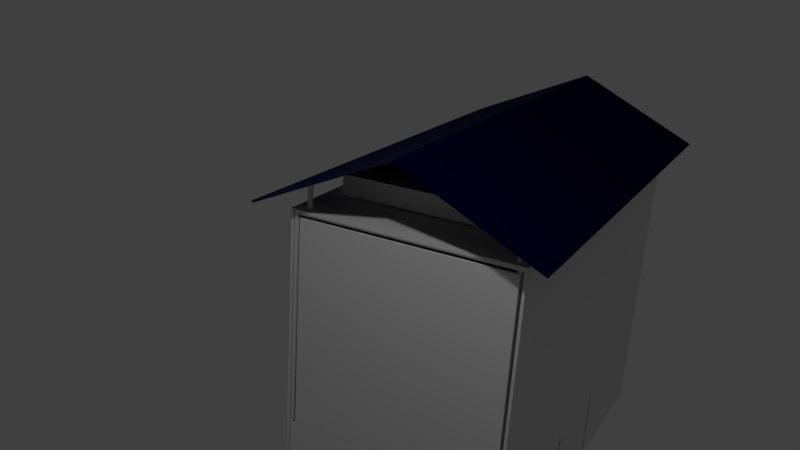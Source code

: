# Source: home.blend  (saved by Blender 2.79.0; exported with 4.5.12 LTS)
import bpy
from mathutils import Matrix  # noqa: F401  (used for matrix-valued properties, if any)

bpy.ops.wm.read_factory_settings(use_empty=True)
scene = bpy.context.scene
scene.name = 'Scene'

# ---- collections
col_collection_1 = bpy.data.collections.new('Collection 1'); scene.collection.children.link(col_collection_1)

# ---- materials (node trees are filled in below, after node groups)
mat_material = bpy.data.materials.new('Material')
mat_material.alpha_threshold = 0.0
mat_material.use_transparent_shadow = False
mat_material.roughness = 0.5
mat_material.line_color = (0.0, 0.0, 0.0, 1.0)
mat_solar_panel = bpy.data.materials.new('Solar Panel')
mat_solar_panel.alpha_threshold = 0.0
mat_solar_panel.use_transparent_shadow = False
mat_solar_panel.diffuse_color = (0.001505, 0.000693, 0.03106, 1.0)
mat_solar_panel.roughness = 0.5
mat_material_001 = bpy.data.materials.new('Material.001')
mat_material_001.alpha_threshold = 0.0
mat_material_001.use_transparent_shadow = False
mat_material_001.diffuse_color = (0.01536, 0.01719, 0.05497, 1.0)
mat_material_001.roughness = 0.5

# ---- material node trees

# ---- world
world_world = bpy.data.worlds.new('World'); scene.world = world_world
world_world.color = (0.05088, 0.05088, 0.05088)
world_world.use_sun_shadow = False
world_world.sun_shadow_jitter_overblur = 0.0
world_world.cycles.sampling_method = 'MANUAL'

# ---- cameras
cam_camera = bpy.data.cameras.new('Camera')
cam_camera.clip_end = 100.0
cam_camera.lens = 35.0
cam_camera.sensor_width = 32.0
cam_camera.sensor_height = 18.0
cam_camera.ortho_scale = 7.314
cam_camera.dof.focus_distance = 0.0
cam_camera.dof.aperture_fstop = 128.0

# ---- lights
light_point = bpy.data.lights.new('Point', 'POINT')
light_point.transmission_factor = 0.0
light_point.energy = 100.0
light_point.shadow_buffer_clip_start = 0.5
light_point.shadow_soft_size = 0.1
light_point.shadow_maximum_resolution = 0.006
light_point.use_absolute_resolution = True
light_lamp = bpy.data.lights.new('Lamp', 'POINT')
light_lamp.transmission_factor = 0.0
light_lamp.cutoff_distance = 30.0
light_lamp.energy = 100.0
light_lamp.shadow_buffer_clip_start = 1.001
light_lamp.shadow_soft_size = 0.1
light_lamp.shadow_maximum_resolution = 0.006
light_lamp.use_absolute_resolution = True

# ---- meshes
me_cube_006 = bpy.data.meshes.new('Cube.006')
me_cube_006.from_pydata([(-1.0, -1.0, -1.0), (-1.0, -1.0, 1.0), (-1.0, 1.0, -1.0), (-1.0, 1.0, 1.0), (1.0, -1.0, -1.0), (1.0, -1.0, 1.0), (1.0, 1.0, -1.0), (1.0, 1.0, 1.0)], [], [(0, 1, 3, 2), (2, 3, 7, 6), (6, 7, 5, 4), (4, 5, 1, 0), (2, 6, 4, 0), (7, 3, 1, 5)])
me_cube_006.use_remesh_preserve_volume = False
me_cube_006.use_remesh_preserve_attributes = False
me_cube_006.use_mirror_vertex_groups = False
me_cube_006.update()
me_cube_005 = bpy.data.meshes.new('Cube.005')
me_cube_005.from_pydata([(-1.0, -1.0, -1.0), (-1.0, -1.0, 1.0), (-1.0, 1.0, -1.0), (-1.0, 1.0, 1.0), (1.0, -1.0, -1.0), (1.0, -1.0, 1.0), (1.0, 1.0, -1.0), (1.0, 1.0, 1.0)], [], [(0, 1, 3, 2), (2, 3, 7, 6), (6, 7, 5, 4), (4, 5, 1, 0), (2, 6, 4, 0), (7, 3, 1, 5)])
me_cube_005.use_remesh_preserve_volume = False
me_cube_005.use_remesh_preserve_attributes = False
me_cube_005.use_mirror_vertex_groups = False
me_cube_005.update()
me_cube_001 = bpy.data.meshes.new('Cube.001')
me_cube_001.from_pydata([(-1.0, -1.0, -1.0), (-1.0, -1.0, 1.0), (-1.0, 1.0, -1.0), (-1.0, 1.0, 1.0), (1.0, -1.0, -1.0), (1.0, -1.0, 1.0), (1.0, 1.0, -1.0), (1.0, 1.0, 1.0)], [], [(0, 1, 3, 2), (2, 3, 7, 6), (6, 7, 5, 4), (4, 5, 1, 0), (2, 6, 4, 0), (7, 3, 1, 5)])
me_cube_001.use_remesh_preserve_volume = False
me_cube_001.use_remesh_preserve_attributes = False
me_cube_001.use_mirror_vertex_groups = False
me_cube_001.update()
me_plane_005 = bpy.data.meshes.new('Plane.005')
me_plane_005.from_pydata([(-1.0, -1.0, 0.0), (1.0, -1.0, 0.0), (-1.0, 1.0, 0.0), (1.0, 1.0, 0.0), (-1.0, 1.0, 0.02709), (-1.0, -1.0, 0.02709), (1.0, -1.0, 0.02709), (1.0, 1.0, 0.02709)], [], [(0, 2, 3, 1), (5, 6, 7, 4), (2, 0, 5, 4), (3, 2, 4, 7), (0, 1, 6, 5), (1, 3, 7, 6)])
me_plane_005.use_remesh_preserve_volume = False
me_plane_005.use_remesh_preserve_attributes = False
me_plane_005.use_mirror_vertex_groups = False
me_plane_005.update()
me_plane_004 = bpy.data.meshes.new('Plane.004')
me_plane_004.from_pydata([(-1.0, -1.0, 0.0), (1.0, -1.0, 0.0), (-1.0, 1.0, 0.0), (1.0, 1.0, 0.0), (-1.0, 1.0, -0.0129), (-1.0, -1.0, -0.0129), (1.0, -1.0, -0.0129), (1.0, 1.0, -0.0129)], [], [(0, 2, 3, 1), (5, 6, 7, 4), (1, 3, 7, 6), (2, 0, 5, 4), (3, 2, 4, 7), (0, 1, 6, 5)])
me_plane_004.use_remesh_preserve_volume = False
me_plane_004.use_remesh_preserve_attributes = False
me_plane_004.use_mirror_vertex_groups = False
me_plane_004.update()
me_plane_002 = bpy.data.meshes.new('Plane.002')
me_plane_002.from_pydata([(-1.0, -1.0, 0.0), (1.0, -1.0, 0.0), (-1.0, 1.0, 0.0), (1.0, 1.0, 0.0), (-1.0, 1.0, 0.02566), (-1.0, -1.0, 0.02566), (1.0, -1.0, 0.02566), (1.0, 1.0, 0.02566), (1.0, 0.9658, 0.02566), (-1.0, 0.9451, 0.02566), (1.0, 0.9658, 1.896), (1.0, 1.0, 1.896), (-1.0, 1.0, 1.896), (-1.0, 0.9451, 1.896), (-0.9802, -1.0, 0.02566), (-0.9818, -1.0, 0.0), (-1.0, -1.034, 0.0), (-1.0, -1.034, 0.02566), (-0.9802, -1.034, 0.02566), (-0.9818, -1.034, 0.0)], [], [(0, 2, 3, 1, 15), (5, 14, 6, 8, 9), (1, 3, 7, 8, 6), (2, 0, 5, 9, 4), (3, 2, 4, 7), (15, 14, 18, 19), (7, 4, 12, 11), (13, 10, 11, 12), (9, 8, 10, 13), (8, 7, 11, 10), (4, 9, 13, 12), (14, 15, 1, 6), (16, 19, 18, 17), (14, 5, 17, 18), (5, 0, 16, 17), (0, 15, 19, 16)])
me_plane_002.use_remesh_preserve_volume = False
me_plane_002.use_remesh_preserve_attributes = False
me_plane_002.use_mirror_vertex_groups = False
me_plane_002.update()
me_cube = bpy.data.meshes.new('Cube')
me_cube.from_pydata([(-0.947, 0.8809, 1.029), (-0.9492, 0.8814, 1.029), (-0.9513, 0.8827, 1.029), (-0.9533, 0.8847, 1.029), (-0.955, 0.8876, 1.029), (-0.9564, 0.891, 1.029), (-0.9574, 0.8949, 1.029), (-0.9581, 0.8991, 1.029), (-0.9583, 0.9035, 1.029), (-0.9581, 0.9079, 1.029), (-0.9574, 0.9122, 1.029), (-0.9564, 0.9161, 1.029), (-0.955, 0.9195, 1.029), (-0.9533, 0.9223, 1.029), (-0.9513, 0.9244, 1.029), (-0.9492, 0.9257, 1.029), (-0.947, 0.9261, 1.029), (-0.9448, 0.9257, 1.029), (-0.9426, 0.9244, 1.029), (-0.9407, 0.9223, 1.029), (-0.939, 0.9195, 1.029), (-0.9376, 0.9161, 1.029), (-0.9365, 0.9122, 1.029), (-0.9359, 0.9079, 1.029), (-0.9357, 0.9035, 1.029), (-0.9359, 0.8991, 1.029), (-0.9365, 0.8949, 1.029), (-0.9376, 0.891, 1.029), (-0.939, 0.8876, 1.029), (-0.9407, 0.8847, 1.029), (-0.9426, 0.8827, 1.029), (-0.9448, 0.8814, 1.029), (-0.947, 0.8809, 1.15), (-0.9492, 0.8814, 1.15), (-0.9513, 0.8827, 1.15), (-0.9533, 0.8847, 1.15), (-0.955, 0.8876, 1.15), (-0.9564, 0.891, 1.15), (-0.9574, 0.8949, 1.15), (-0.9581, 0.8991, 1.15), (-0.9583, 0.9035, 1.15), (-0.9581, 0.9079, 1.15), (-0.9574, 0.9122, 1.15), (-0.9564, 0.9161, 1.15), (-0.955, 0.9195, 1.15), (-0.9533, 0.9223, 1.15), (-0.9513, 0.9244, 1.15), (-0.9492, 0.9257, 1.15), (-0.947, 0.9261, 1.15), (-0.9448, 0.9257, 1.15), (-0.9426, 0.9244, 1.15), (-0.9407, 0.9223, 1.15), (-0.939, 0.9195, 1.15), (-0.9376, 0.9161, 1.15), (-0.9365, 0.9122, 1.15), (-0.9359, 0.9079, 1.15), (-0.9357, 0.9035, 1.15), (-0.9359, 0.8991, 1.15), (-0.9365, 0.8949, 1.15), (-0.9376, 0.891, 1.15), (-0.939, 0.8876, 1.15), (-0.9407, 0.8847, 1.15), (-0.9426, 0.8827, 1.15), (-0.9448, 0.8814, 1.15), (-0.9625, -0.9398, 1.029), (-0.9647, -0.9394, 1.029), (-0.9669, -0.9381, 1.029), (-0.9688, -0.936, 1.029), (-0.9705, -0.9332, 1.029), (-0.9719, -0.9298, 1.029), (-0.973, -0.9259, 1.029), (-0.9736, -0.9216, 1.029), (-0.9738, -0.9172, 1.029), (-0.9736, -0.9128, 1.029), (-0.973, -0.9086, 1.029), (-0.9719, -0.9046, 1.029), (-0.9705, -0.9012, 1.029), (-0.9688, -0.8984, 1.029), (-0.9669, -0.8963, 1.029), (-0.9647, -0.895, 1.029), (-0.9625, -0.8946, 1.029), (-0.9603, -0.895, 1.029), (-0.9582, -0.8963, 1.029), (-0.9563, -0.8984, 1.029), (-0.9545, -0.9012, 1.029), (-0.9531, -0.9046, 1.029), (-0.9521, -0.9086, 1.029), (-0.9515, -0.9128, 1.029), (-0.9512, -0.9172, 1.029), (-0.9515, -0.9216, 1.029), (-0.9521, -0.9259, 1.029), (-0.9531, -0.9298, 1.029), (-0.9545, -0.9332, 1.029), (-0.9563, -0.936, 1.029), (-0.9582, -0.9381, 1.029), (-0.9603, -0.9394, 1.029), (-0.9625, -0.9398, 1.15), (-0.9647, -0.9394, 1.15), (-0.9669, -0.9381, 1.15), (-0.9688, -0.936, 1.15), (-0.9705, -0.9332, 1.15), (-0.9719, -0.9298, 1.15), (-0.973, -0.9259, 1.15), (-0.9736, -0.9216, 1.15), (-0.9738, -0.9172, 1.15), (-0.9736, -0.9128, 1.15), (-0.973, -0.9086, 1.15), (-0.9719, -0.9046, 1.15), (-0.9705, -0.9012, 1.15), (-0.9688, -0.8984, 1.15), (-0.9669, -0.8963, 1.15), (-0.9647, -0.895, 1.15), (-0.9625, -0.8946, 1.15), (-0.9603, -0.895, 1.15), (-0.9582, -0.8963, 1.15), (-0.9563, -0.8984, 1.15), (-0.9545, -0.9012, 1.15), (-0.9531, -0.9046, 1.15), (-0.9521, -0.9086, 1.15), (-0.9515, -0.9128, 1.15), (-0.9512, -0.9172, 1.15), (-0.9515, -0.9216, 1.15), (-0.9521, -0.9259, 1.15), (-0.9531, -0.9298, 1.15), (-0.9545, -0.9332, 1.15), (-0.9563, -0.936, 1.15), (-0.9582, -0.9381, 1.15), (-0.9603, -0.9394, 1.15), (0.9522, 0.879, 1.029), (0.95, 0.8794, 1.029), (0.9478, 0.8807, 1.029), (0.9459, 0.8828, 1.029), (0.9442, 0.8856, 1.029), (0.9428, 0.889, 1.029), (0.9417, 0.8929, 1.029), (0.9411, 0.8972, 1.029), (0.9409, 0.9016, 1.029), (0.9411, 0.906, 1.029), (0.9417, 0.9102, 1.029), (0.9428, 0.9141, 1.029), (0.9442, 0.9176, 1.029), (0.9459, 0.9204, 1.029), (0.9478, 0.9225, 1.029), (0.95, 0.9237, 1.029), (0.9522, 0.9242, 1.029), (0.9544, 0.9237, 1.029), (0.9565, 0.9225, 1.029), (0.9584, 0.9204, 1.029), (0.9602, 0.9176, 1.029), (0.9616, 0.9141, 1.029), (0.9626, 0.9102, 1.029), (0.9632, 0.906, 1.029), (0.9635, 0.9016, 1.029), (0.9632, 0.8972, 1.029), (0.9626, 0.8929, 1.029), (0.9616, 0.889, 1.029), (0.9602, 0.8856, 1.029), (0.9584, 0.8828, 1.029), (0.9565, 0.8807, 1.029), (0.9544, 0.8794, 1.029), (0.9522, 0.879, 1.15), (0.95, 0.8794, 1.15), (0.9478, 0.8807, 1.15), (0.9459, 0.8828, 1.15), (0.9442, 0.8856, 1.15), (0.9428, 0.889, 1.15), (0.9417, 0.8929, 1.15), (0.9411, 0.8972, 1.15), (0.9409, 0.9016, 1.15), (0.9411, 0.906, 1.15), (0.9417, 0.9102, 1.15), (0.9428, 0.9141, 1.15), (0.9442, 0.9176, 1.15), (0.9459, 0.9204, 1.15), (0.9478, 0.9225, 1.15), (0.95, 0.9237, 1.15), (0.9522, 0.9242, 1.15), (0.9544, 0.9237, 1.15), (0.9565, 0.9225, 1.15), (0.9584, 0.9204, 1.15), (0.9602, 0.9176, 1.15), (0.9616, 0.9141, 1.15), (0.9626, 0.9102, 1.15), (0.9632, 0.906, 1.15), (0.9635, 0.9016, 1.15), (0.9632, 0.8972, 1.15), (0.9626, 0.8929, 1.15), (0.9616, 0.889, 1.15), (0.9602, 0.8856, 1.15), (0.9584, 0.8828, 1.15), (0.9565, 0.8807, 1.15), (0.9544, 0.8794, 1.15), (0.9522, -0.9398, 1.029), (0.95, -0.9394, 1.029), (0.9478, -0.9381, 1.029), (0.9459, -0.936, 1.029), (0.9442, -0.9332, 1.029), (0.9428, -0.9298, 1.029), (0.9417, -0.9259, 1.029), (0.9411, -0.9216, 1.029), (0.9409, -0.9172, 1.029), (0.9411, -0.9128, 1.029), (0.9417, -0.9086, 1.029), (0.9428, -0.9046, 1.029), (0.9442, -0.9012, 1.029), (0.9459, -0.8984, 1.029), (0.9478, -0.8963, 1.029), (0.95, -0.895, 1.029), (0.9522, -0.8946, 1.029), (0.9544, -0.895, 1.029), (0.9565, -0.8963, 1.029), (0.9584, -0.8984, 1.029), (0.9602, -0.9012, 1.029), (0.9616, -0.9046, 1.029), (0.9626, -0.9086, 1.029), (0.9632, -0.9128, 1.029), (0.9635, -0.9172, 1.029), (0.9632, -0.9216, 1.029), (0.9626, -0.9259, 1.029), (0.9616, -0.9298, 1.029), (0.9602, -0.9332, 1.029), (0.9584, -0.936, 1.029), (0.9565, -0.9381, 1.029), (0.9544, -0.9394, 1.029), (0.9522, -0.9398, 1.15), (0.95, -0.9394, 1.15), (0.9478, -0.9381, 1.15), (0.9459, -0.936, 1.15), (0.9442, -0.9332, 1.15), (0.9428, -0.9298, 1.15), (0.9417, -0.9259, 1.15), (0.9411, -0.9216, 1.15), (0.9409, -0.9172, 1.15), (0.9411, -0.9128, 1.15), (0.9417, -0.9086, 1.15), (0.9428, -0.9046, 1.15), (0.9442, -0.9012, 1.15), (0.9459, -0.8984, 1.15), (0.9478, -0.8963, 1.15), (0.95, -0.895, 1.15), (0.9522, -0.8946, 1.15), (0.9544, -0.895, 1.15), (0.9565, -0.8963, 1.15), (0.9584, -0.8984, 1.15), (0.9602, -0.9012, 1.15), (0.9616, -0.9046, 1.15), (0.9626, -0.9086, 1.15), (0.9632, -0.9128, 1.15), (0.9635, -0.9172, 1.15), (0.9632, -0.9216, 1.15), (0.9626, -0.9259, 1.15), (0.9616, -0.9298, 1.15), (0.9602, -0.9332, 1.15), (0.9584, -0.936, 1.15), (0.9565, -0.9381, 1.15), (0.9544, -0.9394, 1.15), (0.3569, -0.975, -0.3167), (0.3569, -0.975, 0.9833), (0.3569, 0.975, -0.3167), (0.3569, 0.975, 0.9833), (0.0, -0.025, -0.7), (0.0, -0.025, -0.5333), (0.5, -0.025, -0.7), (0.5, -0.025, -0.5333), (-0.5063, 0.975, -0.5167), (-0.5063, 0.975, -0.35), (0.9813, 0.975, -0.5167), (0.9813, 0.975, -0.35), (-0.4875, 0.975, -0.3167), (-0.4875, 0.975, 0.9833), (0.9875, 0.975, -0.3167), (0.9875, 0.975, 0.9833), (1.0, 1.0, -1.0), (1.0, -1.0, -1.0), (-1.0, -1.0, -1.0), (-1.0, 1.0, -1.0), (1.0, 1.0, 1.0), (1.0, -1.0, 1.0), (-1.0, -1.0, 1.0), (-1.0, 1.0, 1.0), (1.0, -1.0, -0.5), (0.5, -1.0, 1.0), (0.25, 1.0, -1.0), (0.25, -2.384e-07, -1.0), (-0.25, 1.0, -1.0), (0.25, -2.384e-07, -0.5), (-0.25, 2.384e-07, -0.5), (-0.25, 0.0, -1.0), (0.9875, -1.0, 0.9833), (0.9875, -1.0, -0.3167), (-2.036e-07, -1.0, -0.3167), (-0.4875, -1.0, -0.3167), (0.5, -1.0, 0.9833), (-0.4875, -1.0, 0.9833), (0.9875, -1.0, 0.0), (0.9875, -1.0, -0.25), (0.9875, -1.0, 0.5), (0.9875, -1.0, 0.75), (0.9875, -1.0, 0.25), (0.9813, -1.0, -0.35), (0.9813, -1.0, -0.5167), (0.75, -1.0, -0.5167), (-0.25, -1.0, -0.5167), (-0.5063, -1.0, -0.5167), (-1.937e-07, -1.0, -0.35), (-0.5063, -1.0, -0.35), (0.9813, -1.0, -0.5), (0.5, -1.0, -0.5333), (0.5, -1.0, -0.7), (0.0, -1.0, -0.7), (0.0, -1.0, -0.5333), (-3.505e-05, -1.0, -0.5334), (1.293e-05, -1.0, -0.7005), (0.4995, -1.0, -0.7), (0.5002, -1.0, -0.5336), (0.9875, 0.975, 0.9833), (0.9875, 0.975, -0.3167), (0.9875, -1.0, -0.3167), (0.9875, -1.0, 0.25), (0.9875, -1.0, 0.0), (0.9875, -1.0, -0.25), (0.9875, -1.0, 0.75), (0.9875, -1.0, 0.5), (0.9875, -1.0, 0.9833), (0.9875, -0.9528, -0.3167), (0.9875, -0.9602, 0.9833), (0.9875, -0.9602, 0.9833), (0.9875, -0.9528, -0.3167), (1.0, 0.975, 0.9833), (0.7791, 0.1306, 0.9833), (0.9875, -0.2863, 0.9833), (0.9875, -0.2863, 0.9833), (0.9875, -0.2863, 0.9833), (1.0, -0.975, -0.3167), (0.9875, -0.975, -0.3167), (0.9875, 0.2863, -0.3167), (0.9875, 0.2863, -0.3167), (0.9875, 0.2863, -0.3167), (0.9875, -0.975, -0.3167), (0.9875, -0.975, -0.3167), (1.0, 0.975, -0.3167), (0.3569, -0.2863, -0.3167), (1.0, -0.975, 0.9833), (0.5062, -0.975, 0.9833), (0.9875, -0.975, 0.9833), (0.9875, -0.975, 0.9833), (0.9875, -0.975, 0.9833), (0.9875, -0.975, -0.3167), (0.3569, -0.7137, 0.9833), (0.3569, 0.975, 0.2391), (0.9875, 0.975, 0.1425), (0.9875, 0.975, 0.1425), (0.9875, 0.975, 0.1425), (0.9875, -0.975, 0.9833), (0.9875, -0.975, -0.3167), (0.9875, -0.2863, 0.9833), (0.9875, 0.975, 0.1425), (0.9875, 0.2863, -0.3167), (0.9875, -0.2863, 0.9833), (0.9875, 0.2863, -0.3167), (0.9813, 0.975, -0.4855), (-0.5063, 0.975, -0.4855), (0.9813, -1.0, -0.4855), (0.75, -1.0, -0.4855), (-0.25, -1.0, -0.4855), (-0.5063, -1.0, -0.4855), (-0.25, 1.0, -0.5), (0.25, 1.0, -0.5), (-0.25, 1.0, -1.0), (-0.25, 1.0, -0.5), (0.25, 1.0, -0.5), (0.25, 1.0, -1.0), (0.0, 1.0, -1.0), (-0.09755, 0.9808, -1.0), (-0.1913, 0.9239, -1.0), (-0.2778, 0.8315, -1.0), (-0.3536, 0.7071, -1.0), (-0.4157, 0.5556, -1.0), (-0.4619, 0.3827, -1.0), (-0.4904, 0.1951, -1.0), (-0.5, 7.55e-08, -1.0), (-0.4904, -0.1951, -1.0), (-0.4619, -0.3827, -1.0), (-0.4157, -0.5556, -1.0), (-0.3536, -0.7071, -1.0), (-0.2778, -0.8315, -1.0), (-0.1913, -0.9239, -1.0), (-0.09755, -0.9808, -1.0), (1.629e-07, -1.0, -1.0), (0.09755, -0.9808, -1.0), (0.1913, -0.9239, -1.0), (0.2778, -0.8315, -1.0), (0.3536, -0.7071, -1.0), (0.4157, -0.5556, -1.0), (0.4619, -0.3827, -1.0), (0.4904, -0.1951, -1.0), (0.5, 9.656e-07, -1.0), (0.4904, 0.1951, -1.0), (0.4619, 0.3827, -1.0), (0.4157, 0.5556, -1.0), (0.3536, 0.7071, -1.0), (0.2778, 0.8315, -1.0), (0.1913, 0.9239, -1.0), (0.09754, 0.9808, -1.0), (0.9428, -0.9046, 1.0), (0.9409, -0.9172, 1.0), (0.9635, -0.9172, 1.0), (0.9417, -0.9086, 1.0), (0.9411, -0.9128, 1.0), (0.9411, -0.9216, 1.0), (0.9632, -0.9216, 1.0), (0.9616, -0.9298, 1.0), (0.9626, -0.9259, 1.0), (0.9417, -0.9259, 1.0), (0.9602, -0.9332, 1.0), (0.9584, -0.936, 1.0), (0.9459, -0.936, 1.0), (0.9478, -0.9381, 1.0), (0.9565, -0.9381, 1.0), (0.9522, -0.9398, 1.0), (0.95, -0.9394, 1.0), (0.9544, -0.9394, 1.0), (0.9478, -0.8963, 1.0), (0.95, -0.895, 1.0), (0.9522, -0.8946, 1.0), (0.9442, -0.9332, 1.0), (0.9602, -0.9012, 1.0), (0.9616, -0.9046, 1.0), (0.9626, -0.9086, 1.0), (0.9632, -0.9128, 1.0), (0.9459, -0.8984, 1.0), (0.9442, -0.9012, 1.0), (0.9428, -0.9298, 1.0), (0.9544, -0.895, 1.0), (0.9565, -0.8963, 1.0), (0.9584, -0.8984, 1.0), (0.9428, 0.9141, 1.0), (0.9409, 0.9016, 1.0), (0.9635, 0.9016, 1.0), (0.9417, 0.9102, 1.0), (0.9411, 0.906, 1.0), (0.9411, 0.8972, 1.0), (0.9632, 0.8972, 1.0), (0.9616, 0.889, 1.0), (0.9626, 0.8929, 1.0), (0.9417, 0.8929, 1.0), (0.9602, 0.8856, 1.0), (0.9584, 0.8828, 1.0), (0.9459, 0.8828, 1.0), (0.9478, 0.8807, 1.0), (0.9565, 0.8807, 1.0), (0.9522, 0.879, 1.0), (0.95, 0.8794, 1.0), (0.9544, 0.8794, 1.0), (0.9478, 0.9225, 1.0), (0.95, 0.9237, 1.0), (0.9522, 0.9242, 1.0), (0.9442, 0.8856, 1.0), (0.9602, 0.9176, 1.0), (0.9616, 0.9141, 1.0), (0.9626, 0.9102, 1.0), (0.9632, 0.906, 1.0), (0.9459, 0.9204, 1.0), (0.9442, 0.9176, 1.0), (0.9428, 0.889, 1.0), (0.9544, 0.9237, 1.0), (0.9565, 0.9225, 1.0), (0.9584, 0.9204, 1.0), (-0.9719, -0.9046, 1.0), (-0.9738, -0.9172, 1.0), (-0.9512, -0.9172, 1.0), (-0.973, -0.9086, 1.0), (-0.9736, -0.9128, 1.0), (-0.9736, -0.9216, 1.0), (-0.9515, -0.9216, 1.0), (-0.9531, -0.9298, 1.0), (-0.9521, -0.9259, 1.0), (-0.973, -0.9259, 1.0), (-0.9545, -0.9332, 1.0), (-0.9563, -0.936, 1.0), (-0.9688, -0.936, 1.0), (-0.9669, -0.9381, 1.0), (-0.9582, -0.9381, 1.0), (-0.9625, -0.9398, 1.0), (-0.9647, -0.9394, 1.0), (-0.9603, -0.9394, 1.0), (-0.9669, -0.8963, 1.0), (-0.9647, -0.895, 1.0), (-0.9625, -0.8946, 1.0), (-0.9705, -0.9332, 1.0), (-0.9545, -0.9012, 1.0), (-0.9531, -0.9046, 1.0), (-0.9521, -0.9086, 1.0), (-0.9515, -0.9128, 1.0), (-0.9688, -0.8984, 1.0), (-0.9705, -0.9012, 1.0), (-0.9719, -0.9298, 1.0), (-0.9603, -0.895, 1.0), (-0.9582, -0.8963, 1.0), (-0.9563, -0.8984, 1.0), (-0.9564, 0.9161, 1.0), (-0.9583, 0.9035, 1.0), (-0.9357, 0.9035, 1.0), (-0.9574, 0.9122, 1.0), (-0.9581, 0.9079, 1.0), (-0.9581, 0.8991, 1.0), (-0.9359, 0.8991, 1.0), (-0.9376, 0.891, 1.0), (-0.9365, 0.8949, 1.0), (-0.9574, 0.8949, 1.0), (-0.939, 0.8876, 1.0), (-0.9407, 0.8847, 1.0), (-0.9533, 0.8847, 1.0), (-0.9513, 0.8827, 1.0), (-0.9426, 0.8827, 1.0), (-0.947, 0.8809, 1.0), (-0.9492, 0.8814, 1.0), (-0.9448, 0.8814, 1.0), (-0.9513, 0.9244, 1.0), (-0.9492, 0.9257, 1.0), (-0.947, 0.9261, 1.0), (-0.955, 0.8876, 1.0), (-0.939, 0.9195, 1.0), (-0.9376, 0.9161, 1.0), (-0.9365, 0.9122, 1.0), (-0.9359, 0.9079, 1.0), (-0.9533, 0.9223, 1.0), (-0.955, 0.9195, 1.0), (-0.9564, 0.891, 1.0), (-0.9448, 0.9257, 1.0), (-0.9426, 0.9244, 1.0), (-0.9407, 0.9223, 1.0)], [(326, 327), (315, 329), (330, 331), (271, 331), (330, 332), (327, 336), (270, 336), (335, 336), (337, 335), (334, 347), (339, 338), (339, 347), (326, 331), (325, 345), (315, 350), (259, 350), (351, 350), (316, 349), (373, 372), (374, 373), (375, 374), (376, 375), (377, 376), (378, 377), (379, 378), (380, 379), (381, 380), (382, 381), (383, 382), (384, 383), (385, 384), (386, 385), (387, 386), (388, 387), (389, 388), (390, 389), (391, 390), (392, 391), (393, 392), (394, 393), (395, 394), (396, 395), (397, 396), (398, 397), (399, 398), (400, 399), (401, 400), (402, 401), (403, 402), (372, 403), (324, 323), (324, 333)], [(0, 1, 516, 515), (1, 2, 513, 516), (2, 3, 512, 513), (3, 4, 521, 512), (4, 5, 528, 521), (5, 6, 509, 528), (6, 7, 505, 509), (7, 8, 501, 505), (8, 9, 504, 501), (9, 10, 503, 504), (10, 11, 500, 503), (11, 12, 527, 500), (12, 13, 526, 527), (13, 14, 518, 526), (14, 15, 519, 518), (15, 16, 520, 519), (16, 17, 529, 520), (17, 18, 530, 529), (18, 19, 531, 530), (19, 20, 522, 531), (20, 21, 523, 522), (21, 22, 524, 523), (22, 23, 525, 524), (23, 24, 502, 525), (24, 25, 506, 502), (25, 26, 508, 506), (26, 27, 507, 508), (27, 28, 510, 507), (28, 29, 511, 510), (29, 30, 514, 511), (30, 31, 517, 514), (31, 0, 515, 517), (5, 37, 38, 6), (32, 63, 62, 61, 60, 59, 58, 57, 56, 55, 54, 53, 52, 51, 50, 49, 48, 47, 46, 45, 44, 43, 42, 41, 40, 39, 38, 37, 36, 35, 34, 33), (14, 46, 47, 15), (23, 55, 56, 24), (1, 33, 34, 2), (10, 42, 43, 11), (19, 51, 52, 20), (28, 60, 61, 29), (6, 38, 39, 7), (15, 47, 48, 16), (24, 56, 57, 25), (2, 34, 35, 3), (11, 43, 44, 12), (20, 52, 53, 21), (29, 61, 62, 30), (7, 39, 40, 8), (16, 48, 49, 17), (25, 57, 58, 26), (3, 35, 36, 4), (12, 44, 45, 13), (21, 53, 54, 22), (30, 62, 63, 31), (8, 40, 41, 9), (17, 49, 50, 18), (26, 58, 59, 27), (4, 36, 37, 5), (13, 45, 46, 14), (22, 54, 55, 23), (0, 32, 33, 1), (31, 63, 32, 0), (9, 41, 42, 10), (18, 50, 51, 19), (27, 59, 60, 28), (64, 65, 484, 483), (65, 66, 481, 484), (66, 67, 480, 481), (67, 68, 489, 480), (68, 69, 496, 489), (69, 70, 477, 496), (70, 71, 473, 477), (71, 72, 469, 473), (72, 73, 472, 469), (73, 74, 471, 472), (74, 75, 468, 471), (75, 76, 495, 468), (76, 77, 494, 495), (77, 78, 486, 494), (78, 79, 487, 486), (79, 80, 488, 487), (80, 81, 497, 488), (81, 82, 498, 497), (82, 83, 499, 498), (83, 84, 490, 499), (84, 85, 491, 490), (85, 86, 492, 491), (86, 87, 493, 492), (87, 88, 470, 493), (88, 89, 474, 470), (89, 90, 476, 474), (90, 91, 475, 476), (91, 92, 478, 475), (92, 93, 479, 478), (93, 94, 482, 479), (94, 95, 485, 482), (95, 64, 483, 485), (69, 101, 102, 70), (96, 127, 126, 125, 124, 123, 122, 121, 120, 119, 118, 117, 116, 115, 114, 113, 112, 111, 110, 109, 108, 107, 106, 105, 104, 103, 102, 101, 100, 99, 98, 97), (78, 110, 111, 79), (87, 119, 120, 88), (65, 97, 98, 66), (74, 106, 107, 75), (83, 115, 116, 84), (92, 124, 125, 93), (70, 102, 103, 71), (79, 111, 112, 80), (88, 120, 121, 89), (66, 98, 99, 67), (75, 107, 108, 76), (84, 116, 117, 85), (93, 125, 126, 94), (71, 103, 104, 72), (80, 112, 113, 81), (89, 121, 122, 90), (67, 99, 100, 68), (76, 108, 109, 77), (85, 117, 118, 86), (94, 126, 127, 95), (72, 104, 105, 73), (81, 113, 114, 82), (90, 122, 123, 91), (68, 100, 101, 69), (77, 109, 110, 78), (86, 118, 119, 87), (64, 96, 97, 65), (95, 127, 96, 64), (73, 105, 106, 74), (82, 114, 115, 83), (91, 123, 124, 92), (128, 129, 452, 451), (129, 130, 449, 452), (130, 131, 448, 449), (131, 132, 457, 448), (132, 133, 464, 457), (133, 134, 445, 464), (134, 135, 441, 445), (135, 136, 437, 441), (136, 137, 440, 437), (137, 138, 439, 440), (138, 139, 436, 439), (139, 140, 463, 436), (140, 141, 462, 463), (141, 142, 454, 462), (142, 143, 455, 454), (143, 144, 456, 455), (144, 145, 465, 456), (145, 146, 466, 465), (146, 147, 467, 466), (147, 148, 458, 467), (148, 149, 459, 458), (149, 150, 460, 459), (150, 151, 461, 460), (151, 152, 438, 461), (152, 153, 442, 438), (153, 154, 444, 442), (154, 155, 443, 444), (155, 156, 446, 443), (156, 157, 447, 446), (157, 158, 450, 447), (158, 159, 453, 450), (159, 128, 451, 453), (133, 165, 166, 134), (160, 191, 190, 189, 188, 187, 186, 185, 184, 183, 182, 181, 180, 179, 178, 177, 176, 175, 174, 173, 172, 171, 170, 169, 168, 167, 166, 165, 164, 163, 162, 161), (142, 174, 175, 143), (151, 183, 184, 152), (129, 161, 162, 130), (138, 170, 171, 139), (147, 179, 180, 148), (156, 188, 189, 157), (134, 166, 167, 135), (143, 175, 176, 144), (152, 184, 185, 153), (130, 162, 163, 131), (139, 171, 172, 140), (148, 180, 181, 149), (157, 189, 190, 158), (135, 167, 168, 136), (144, 176, 177, 145), (153, 185, 186, 154), (131, 163, 164, 132), (140, 172, 173, 141), (149, 181, 182, 150), (158, 190, 191, 159), (136, 168, 169, 137), (145, 177, 178, 146), (154, 186, 187, 155), (132, 164, 165, 133), (141, 173, 174, 142), (150, 182, 183, 151), (128, 160, 161, 129), (159, 191, 160, 128), (137, 169, 170, 138), (146, 178, 179, 147), (155, 187, 188, 156), (192, 193, 420, 419), (193, 194, 417, 420), (194, 195, 416, 417), (195, 196, 425, 416), (196, 197, 432, 425), (197, 198, 413, 432), (198, 199, 409, 413), (199, 200, 405, 409), (200, 201, 408, 405), (201, 202, 407, 408), (202, 203, 404, 407), (203, 204, 431, 404), (204, 205, 430, 431), (205, 206, 422, 430), (206, 207, 423, 422), (207, 208, 424, 423), (208, 209, 433, 424), (209, 210, 434, 433), (210, 211, 435, 434), (211, 212, 426, 435), (212, 213, 427, 426), (213, 214, 428, 427), (214, 215, 429, 428), (215, 216, 406, 429), (216, 217, 410, 406), (217, 218, 412, 410), (218, 219, 411, 412), (219, 220, 414, 411), (220, 221, 415, 414), (221, 222, 418, 415), (222, 223, 421, 418), (223, 192, 419, 421), (197, 229, 230, 198), (224, 255, 254, 253, 252, 251, 250, 249, 248, 247, 246, 245, 244, 243, 242, 241, 240, 239, 238, 237, 236, 235, 234, 233, 232, 231, 230, 229, 228, 227, 226, 225), (206, 238, 239, 207), (215, 247, 248, 216), (193, 225, 226, 194), (202, 234, 235, 203), (211, 243, 244, 212), (220, 252, 253, 221), (198, 230, 231, 199), (207, 239, 240, 208), (216, 248, 249, 217), (194, 226, 227, 195), (203, 235, 236, 204), (212, 244, 245, 213), (221, 253, 254, 222), (199, 231, 232, 200), (208, 240, 241, 209), (217, 249, 250, 218), (195, 227, 228, 196), (204, 236, 237, 205), (213, 245, 246, 214), (222, 254, 255, 223), (200, 232, 233, 201), (209, 241, 242, 210), (218, 250, 251, 219), (196, 228, 229, 197), (205, 237, 238, 206), (214, 246, 247, 215), (192, 224, 225, 193), (223, 255, 224, 192), (201, 233, 234, 202), (210, 242, 243, 211), (219, 251, 252, 220), (260, 262, 263, 261), (262, 308, 307, 263), (260, 309, 308, 262), (263, 307, 310, 261), (266, 300, 306, 299, 267), (302, 301, 363, 364), (267, 299, 304, 305, 265), (316, 270, 356, 271, 315, 352), (316, 337, 334, 317, 289, 354, 324, 357, 270), (271, 355, 325, 353, 288, 323, 344, 332, 315), (278, 405, 470, 474, 476, 475, 478, 479, 482, 485, 483, 484, 481, 480, 489, 496, 477, 473, 469), (276, 277, 280, 333, 342, 328), (275, 274, 278, 279), (370, 371, 283, 285), (272, 282, 367, 366, 284, 275, 279, 276), (317, 320, 295, 289), (320, 319, 294, 295), (322, 321, 297, 296), (321, 323, 288, 297), (319, 318, 298, 294), (318, 322, 296, 298), (273, 274, 275, 284, 282, 272), (368, 369, 286, 287), (304, 299, 306, 280, 277, 281, 292, 323, 321, 322, 318, 319, 320, 317, 290), (291, 268, 269, 293), (292, 281, 278, 274, 273, 280, 306, 300, 301, 314, 313, 312, 311, 302, 303, 305, 304, 290, 291, 293), (303, 264, 265, 305), (301, 302, 311, 314), (309, 260, 261, 310), (268, 258, 349, 259, 269), (268, 291, 290, 317, 334, 256, 341, 258), (315, 332, 329, 259), (325, 355, 271, 358, 326), (325, 326, 346, 338, 327, 324, 354, 289, 295, 294, 298, 296, 297, 288, 353), (270, 357, 324, 327, 359), (349, 258, 316, 352, 315, 259), (340, 333, 280, 273, 272, 276, 328), (258, 341, 256, 334, 337, 316), (259, 329, 332, 344, 343, 257, 348), (348, 257, 343, 344, 323, 292, 293, 269, 259), (361, 365, 364, 363, 362, 360), (264, 303, 365, 361), (303, 302, 364, 365), (301, 300, 362, 363), (300, 266, 360, 362), (367, 282, 371, 370), (287, 286, 285, 283), (284, 366, 369, 368), (282, 284, 368, 371), (366, 367, 370, 369), (369, 370, 285, 286), (277, 406, 410, 412, 411, 414, 415, 418, 421, 419, 420, 417, 416, 425, 432, 413, 409, 405, 278, 281), (279, 437, 440, 439, 436, 463, 462, 454, 455, 456, 465, 466, 467, 458, 459, 460, 461, 438, 276), (469, 472, 471, 468, 495, 494, 486, 487, 488, 497, 498, 499, 490, 491, 492, 493, 470, 405, 408, 407, 404, 431, 430, 422, 423, 424, 433, 434, 435, 426, 427, 428, 429, 406, 277, 276, 438, 442, 444, 443, 446, 447, 450, 453, 451, 452, 449, 448, 457, 464, 445, 441, 437, 502, 506, 508, 507, 510, 511, 514, 517, 515, 516, 513, 512, 521, 528, 509, 505, 501, 279, 278), (279, 501, 504, 503, 500, 527, 526, 518, 519, 520, 529, 530, 531, 522, 523, 524, 525, 502, 437), (315, 316, 340, 328), (328, 342, 323, 315), (342, 333, 354, 353), (340, 316, 327, 333)])
me_cube.materials.append(mat_material)
me_cube.use_remesh_preserve_volume = False
me_cube.use_remesh_preserve_attributes = False
me_cube.use_mirror_vertex_groups = False
me_cube.update()
me_plane_001 = bpy.data.meshes.new('Plane.001')
me_plane_001.from_pydata([(-1.0, -1.0, 0.0), (1.0, -1.0, 0.0), (-1.0, 1.0, 0.0), (1.0, 1.0, 0.0), (-1.0, 1.0, 0.02112), (-1.0, -1.0, 0.02112), (1.0, -1.0, 0.02112), (1.0, 1.0, 0.02112)], [], [(0, 2, 3, 1), (5, 6, 7, 4), (3, 2, 4, 7), (0, 1, 6, 5), (1, 3, 7, 6), (2, 0, 5, 4)])
me_plane_001.materials.append(mat_solar_panel)
me_plane_001.use_remesh_preserve_volume = False
me_plane_001.use_remesh_preserve_attributes = False
me_plane_001.use_mirror_vertex_groups = False
me_plane_001.update()
me_plane = bpy.data.meshes.new('Plane')
me_plane.from_pydata([(-1.0, -1.0, 0.0), (1.0, -1.0, 0.0), (-1.0, 1.0, 0.0), (1.0, 1.0, 0.0), (-1.0, 1.0, 0.02105), (-1.0, -1.0, 0.02105), (1.0, -1.0, 0.02105), (1.0, 1.0, 0.02105)], [], [(0, 2, 3, 1), (5, 6, 7, 4), (1, 3, 7, 6), (2, 0, 5, 4), (3, 2, 4, 7), (0, 1, 6, 5)])
me_plane.materials.append(mat_material_001)
me_plane.use_remesh_preserve_volume = False
me_plane.use_remesh_preserve_attributes = False
me_plane.use_mirror_vertex_groups = False
me_plane.update()
me_plane_003 = bpy.data.meshes.new('Plane.003')
me_plane_003.from_pydata([(-0.34, 0.5179, -0.01079), (-0.2414, 0.508, -0.01079), (-0.1466, 0.4787, -0.01079), (-0.0592, 0.4312, -0.01079), (0.01741, 0.3672, -0.01079), (0.0803, 0.2892, -0.01079), (0.127, 0.2003, -0.01079), (0.1558, 0.1037, -0.01079), (0.1656, 0.003266, -0.01079), (0.1558, -0.09717, -0.01079), (0.127, -0.1937, -0.01079), (0.0803, -0.2827, -0.01079), (0.01741, -0.3607, -0.01079), (-0.0592, -0.4247, -0.01079), (-0.1466, -0.4722, -0.01079), (-0.2414, -0.5015, -0.01079), (-0.34, -0.5113, -0.01079), (-0.4386, -0.5015, -0.01079), (-0.5334, -0.4722, -0.01079), (-0.6208, -0.4247, -0.01079), (-0.6974, -0.3607, -0.01079), (-0.7603, -0.2827, -0.01079), (-0.807, -0.1937, -0.01079), (-0.8358, -0.09716, -0.01079), (-0.8455, 0.003267, -0.01079), (-0.8358, 0.1037, -0.01079), (-0.807, 0.2003, -0.01079), (-0.7603, 0.2892, -0.01079), (-0.6974, 0.3672, -0.01079), (-0.6208, 0.4312, -0.01079), (-0.5334, 0.4787, -0.01079), (-0.4386, 0.508, -0.01079), (-1.0, -1.0, 0.0), (1.0, -1.0, 0.0), (-1.0, 1.0, 0.0), (1.0, 1.0, 0.0), (-1.0, 1.0, 0.02566), (-1.0, -1.0, 0.02566), (1.0, -1.0, 0.02566), (1.0, 1.0, 0.02566), (0.1673, 0.1059, 0.02566), (0.1673, 0.1059, 9.313e-10), (0.1773, 0.003266, 0.02566), (0.1773, 0.003266, 9.313e-10), (0.1673, -0.09941, 0.02566), (0.1673, -0.09941, 9.313e-10), (0.1379, -0.1981, 0.02566), (0.1379, -0.1981, 9.313e-10), (0.09009, -0.2891, 0.02566), (0.09009, -0.2891, 9.313e-10), (0.02576, -0.3689, 0.02566), (0.02576, -0.3689, 9.313e-10), (-0.05262, -0.4343, 0.02566), (-0.05262, -0.4343, 9.313e-10), (-0.142, -0.483, 0.02566), (-0.142, -0.483, 9.313e-10), (-0.2391, -0.5129, 0.02566), (-0.2391, -0.5129, 9.313e-10), (-0.34, -0.523, 0.02566), (-0.34, -0.523, 9.313e-10), (-0.4409, -0.5129, 0.02566), (-0.4409, -0.5129, 9.313e-10), (-0.6273, -0.4343, 0.02566), (-0.6273, -0.4343, 9.313e-10), (-0.5379, -0.483, 0.02566), (-0.5379, -0.483, 9.313e-10), (-0.8178, -0.1981, 0.02566), (-0.8178, -0.1981, 9.313e-10), (-0.7057, -0.3689, 0.02566), (-0.7057, -0.3689, 9.313e-10), (-0.7701, -0.2891, 0.02566), (-0.7701, -0.2891, 9.313e-10), (-0.8572, 0.003267, 0.02566), (-0.8572, 0.003267, 9.313e-10), (-0.8473, 0.1059, 0.02566), (-0.8473, 0.1059, 9.313e-10), (-0.8473, -0.09941, 0.02566), (-0.8473, -0.09941, 9.313e-10), (0.1379, 0.2047, 0.02566), (0.1379, 0.2047, 9.313e-10), (0.09009, 0.2957, 0.02566), (0.09009, 0.2957, 9.313e-10), (-0.8178, 0.2047, 0.02566), (-0.8178, 0.2047, 9.313e-10), (0.02576, 0.3754, 0.02566), (0.02576, 0.3754, 9.313e-10), (-0.7701, 0.2957, 0.02566), (-0.7701, 0.2957, 9.313e-10), (-0.05262, 0.4409, 0.02566), (-0.05262, 0.4409, 9.313e-10), (-0.7057, 0.3754, 0.02566), (-0.7057, 0.3754, 9.313e-10), (-0.142, 0.4895, 0.02566), (-0.142, 0.4895, 9.313e-10), (-0.6273, 0.4409, 0.02566), (-0.6273, 0.4409, 9.313e-10), (-0.2391, 0.5195, 0.02566), (-0.2391, 0.5195, 9.313e-10), (-0.5379, 0.4895, 0.02566), (-0.5379, 0.4895, 9.313e-10), (-0.4409, 0.5195, 0.02566), (-0.4409, 0.5195, 9.313e-10), (-0.34, 0.5296, 0.02566), (-0.34, 0.5296, 9.313e-10), (-0.34, 0.5296, -0.01079), (-0.2391, 0.5195, -0.01079), (-0.142, 0.4895, -0.01079), (-0.05262, 0.4409, -0.01079), (0.02576, 0.3754, -0.01079), (0.09009, 0.2957, -0.01079), (0.1379, 0.2047, -0.01079), (0.1673, 0.1059, -0.01079), (0.1773, 0.003266, -0.01079), (0.1673, -0.09941, -0.01079), (0.1379, -0.1981, -0.01079), (0.09009, -0.2891, -0.01079), (0.02576, -0.3689, -0.01079), (-0.05262, -0.4343, -0.01079), (-0.142, -0.483, -0.01079), (-0.2391, -0.5129, -0.01079), (-0.34, -0.523, -0.01079), (-0.4409, -0.5129, -0.01079), (-0.5379, -0.483, -0.01079), (-0.6273, -0.4343, -0.01079), (-0.7057, -0.3689, -0.01079), (-0.7701, -0.2891, -0.01079), (-0.8178, -0.1981, -0.01079), (-0.8473, -0.09941, -0.01079), (-0.8572, 0.003267, -0.01079), (-0.8473, 0.1059, -0.01079), (-0.8178, 0.2047, -0.01079), (-0.7701, 0.2957, -0.01079), (-0.7057, 0.3754, -0.01079), (-0.6273, 0.4409, -0.01079), (-0.5379, 0.4895, -0.01079), (-0.4409, 0.5195, -0.01079), (-0.34, 0.5179, -0.01079), (-0.2414, 0.508, -0.01079), (-0.1466, 0.4787, -0.01079), (-0.0592, 0.4312, -0.01079), (0.01741, 0.3672, -0.01079), (0.0803, 0.2892, -0.01079), (0.127, 0.2003, -0.01079), (0.1558, 0.1037, -0.01079), (0.1656, 0.003266, -0.01079), (0.1558, -0.09717, -0.01079), (0.127, -0.1937, -0.01079), (0.0803, -0.2827, -0.01079), (0.01741, -0.3607, -0.01079), (-0.0592, -0.4247, -0.01079), (-0.1466, -0.4722, -0.01079), (-0.2414, -0.5015, -0.01079), (-0.34, -0.5113, -0.01079), (-0.4386, -0.5015, -0.01079), (-0.5334, -0.4722, -0.01079), (-0.6208, -0.4247, -0.01079), (-0.6974, -0.3607, -0.01079), (-0.7603, -0.2827, -0.01079), (-0.807, -0.1937, -0.01079), (-0.8358, -0.09716, -0.01079), (-0.8455, 0.003267, -0.01079), (-0.8358, 0.1037, -0.01079), (-0.807, 0.2003, -0.01079), (-0.7603, 0.2892, -0.01079), (-0.6974, 0.3672, -0.01079), (-0.6208, 0.4312, -0.01079), (-0.5334, 0.4787, -0.01079), (-0.4386, 0.508, -0.01079), (-0.34, 0.3671, 0.1704), (-0.34, 0.5179, 0.02036), (-0.34, 0.3952, 0.165), (-0.34, 0.4213, 0.1537), (-0.34, 0.4454, 0.1383), (-0.34, 0.4669, 0.1197), (-0.34, 0.4856, 0.09823), (-0.34, 0.5011, 0.07432), (-0.34, 0.5125, 0.04826), (-0.2414, 0.508, 0.02036), (-0.2713, 0.3602, 0.1704), (-0.2425, 0.5027, 0.04826), (-0.2447, 0.4916, 0.07432), (-0.2478, 0.4764, 0.09823), (-0.2515, 0.458, 0.1197), (-0.2558, 0.4369, 0.1383), (-0.2605, 0.4134, 0.1537), (-0.2657, 0.3877, 0.165), (-0.1466, 0.4787, 0.02036), (-0.2051, 0.3398, 0.1704), (-0.1487, 0.4738, 0.04826), (-0.1531, 0.4633, 0.07432), (-0.1591, 0.449, 0.09823), (-0.1664, 0.4318, 0.1197), (-0.1747, 0.4119, 0.1383), (-0.1841, 0.3898, 0.1537), (-0.1942, 0.3656, 0.165), (-0.0592, 0.4312, 0.02036), (-0.1439, 0.3065, 0.1704), (-0.06223, 0.4267, 0.04826), (-0.06861, 0.4173, 0.07432), (-0.07731, 0.4045, 0.09823), (-0.08785, 0.389, 0.1197), (-0.09995, 0.3712, 0.1383), (-0.1135, 0.3514, 0.1537), (-0.1282, 0.3297, 0.165), (0.01741, 0.3672, 0.02036), (-0.09007, 0.2616, 0.1704), (0.01357, 0.3634, 0.04826), (0.005473, 0.3555, 0.07432), (-0.005564, 0.3446, 0.09823), (-0.01892, 0.3315, 0.1197), (-0.03428, 0.3164, 0.1383), (-0.05141, 0.2996, 0.1537), (-0.07008, 0.2812, 0.165), (0.0803, 0.2892, 0.02036), (-0.04567, 0.2065, 0.1704), (0.0758, 0.2863, 0.04826), (0.06631, 0.2801, 0.07432), (0.05337, 0.2716, 0.09823), (0.03772, 0.2613, 0.1197), (0.01972, 0.2494, 0.1383), (-0.0003561, 0.2363, 0.1537), (-0.02224, 0.2219, 0.165), (0.127, 0.2003, 0.02036), (-0.01254, 0.1434, 0.1704), (0.1221, 0.1982, 0.04826), (0.1115, 0.1939, 0.07432), (0.0972, 0.1881, 0.09823), (0.07985, 0.181, 0.1197), (0.05992, 0.1729, 0.1383), (0.03767, 0.1639, 0.1537), (0.01342, 0.154, 0.165), (0.1558, 0.1037, 0.02036), (0.007927, 0.07478, 0.1704), (0.1505, 0.1027, 0.04826), (0.1394, 0.1005, 0.07432), (0.1242, 0.09752, 0.09823), (0.1058, 0.09392, 0.1197), (0.0847, 0.08979, 0.1383), (0.06113, 0.08518, 0.1537), (0.03543, 0.08015, 0.165), (0.1656, 0.003266, 0.02036), (0.01485, 0.003266, 0.1704), (0.1602, 0.003266, 0.04826), (0.1488, 0.003266, 0.07432), (0.1333, 0.003266, 0.09823), (0.1146, 0.003266, 0.1197), (0.09308, 0.003266, 0.1383), (0.06906, 0.003266, 0.1537), (0.04287, 0.003266, 0.165), (0.1558, -0.09717, 0.02036), (0.007927, -0.06824, 0.1704), (0.1505, -0.09613, 0.04826), (0.1394, -0.09395, 0.07432), (0.1242, -0.09098, 0.09823), (0.1058, -0.08739, 0.1197), (0.0847, -0.08326, 0.1383), (0.06113, -0.07865, 0.1537), (0.03543, -0.07362, 0.165), (0.127, -0.1937, 0.02036), (-0.01254, -0.1369, 0.1704), (0.1221, -0.1917, 0.04826), (0.1115, -0.1874, 0.07432), (0.09721, -0.1816, 0.09823), (0.07985, -0.1745, 0.1197), (0.05992, -0.1664, 0.1383), (0.03767, -0.1573, 0.1537), (0.01342, -0.1475, 0.165), (0.0803, -0.2827, 0.02036), (-0.04567, -0.2, 0.1704), (0.0758, -0.2798, 0.04826), (0.06631, -0.2735, 0.07432), (0.05337, -0.265, 0.09823), (0.03772, -0.2547, 0.1197), (0.01972, -0.2429, 0.1383), (-0.0003561, -0.2297, 0.1537), (-0.02224, -0.2154, 0.165), (0.01741, -0.3607, 0.02036), (-0.09007, -0.255, 0.1704), (0.01357, -0.3569, 0.04826), (0.005473, -0.3489, 0.07432), (-0.005564, -0.3381, 0.09823), (-0.01892, -0.325, 0.1197), (-0.03428, -0.3099, 0.1383), (-0.05141, -0.293, 0.1537), (-0.07008, -0.2747, 0.165), (-0.0592, -0.4247, 0.02036), (-0.1439, -0.3, 0.1704), (-0.06223, -0.4202, 0.04826), (-0.06861, -0.4108, 0.07432), (-0.07731, -0.398, 0.09823), (-0.08785, -0.3825, 0.1197), (-0.09995, -0.3647, 0.1383), (-0.1135, -0.3448, 0.1537), (-0.1282, -0.3232, 0.165), (-0.1466, -0.4722, 0.02036), (-0.2051, -0.3333, 0.1704), (-0.1487, -0.4672, 0.04826), (-0.1531, -0.4568, 0.07432), (-0.1591, -0.4425, 0.09823), (-0.1664, -0.4252, 0.1197), (-0.1747, -0.4054, 0.1383), (-0.1841, -0.3832, 0.1537), (-0.1942, -0.3591, 0.165), (-0.2414, -0.5015, 0.02036), (-0.2713, -0.3537, 0.1704), (-0.2425, -0.4962, 0.04826), (-0.2447, -0.485, 0.07432), (-0.2478, -0.4699, 0.09823), (-0.2515, -0.4515, 0.1197), (-0.2558, -0.4304, 0.1383), (-0.2605, -0.4068, 0.1537), (-0.2657, -0.3812, 0.165), (-0.34, -0.5113, 0.02036), (-0.34, -0.3606, 0.1704), (-0.34, -0.506, 0.04826), (-0.34, -0.4946, 0.07432), (-0.34, -0.4791, 0.09823), (-0.34, -0.4604, 0.1197), (-0.34, -0.4388, 0.1383), (-0.34, -0.4148, 0.1537), (-0.34, -0.3886, 0.165), (-0.4386, -0.5015, 0.02036), (-0.4087, -0.3537, 0.1704), (-0.4375, -0.4962, 0.04826), (-0.4352, -0.485, 0.07432), (-0.4322, -0.4699, 0.09823), (-0.4285, -0.4515, 0.1197), (-0.4242, -0.4304, 0.1383), (-0.4194, -0.4068, 0.1537), (-0.4142, -0.3812, 0.165), (-0.5334, -0.4722, 0.02036), (-0.4748, -0.3333, 0.1704), (-0.5313, -0.4672, 0.04826), (-0.5269, -0.4568, 0.07432), (-0.5209, -0.4425, 0.09823), (-0.5136, -0.4252, 0.1197), (-0.5052, -0.4054, 0.1383), (-0.4959, -0.3832, 0.1537), (-0.4857, -0.3591, 0.165), (-0.6208, -0.4247, 0.02036), (-0.536, -0.3, 0.1704), (-0.6177, -0.4202, 0.04826), (-0.6113, -0.4108, 0.07432), (-0.6026, -0.398, 0.09823), (-0.5921, -0.3825, 0.1197), (-0.58, -0.3647, 0.1383), (-0.5665, -0.3448, 0.1537), (-0.5518, -0.3232, 0.165), (-0.6974, -0.3607, 0.02036), (-0.5899, -0.255, 0.1704), (-0.6935, -0.3569, 0.04826), (-0.6854, -0.3489, 0.07432), (-0.6744, -0.3381, 0.09823), (-0.661, -0.325, 0.1197), (-0.6457, -0.3099, 0.1383), (-0.6286, -0.293, 0.1537), (-0.6099, -0.2747, 0.165), (-0.7603, -0.2827, 0.02036), (-0.6343, -0.2, 0.1704), (-0.7558, -0.2798, 0.04826), (-0.7463, -0.2735, 0.07432), (-0.7333, -0.265, 0.09823), (-0.7177, -0.2547, 0.1197), (-0.6997, -0.2429, 0.1383), (-0.6796, -0.2297, 0.1537), (-0.6577, -0.2154, 0.165), (-0.807, -0.1937, 0.02036), (-0.6674, -0.1369, 0.1704), (-0.802, -0.1917, 0.04826), (-0.7915, -0.1874, 0.07432), (-0.7772, -0.1816, 0.09823), (-0.7598, -0.1745, 0.1197), (-0.7399, -0.1664, 0.1383), (-0.7176, -0.1573, 0.1537), (-0.6934, -0.1475, 0.165), (-0.8358, -0.09716, 0.02036), (-0.6879, -0.06824, 0.1704), (-0.8305, -0.09613, 0.04826), (-0.8194, -0.09395, 0.07432), (-0.8042, -0.09098, 0.09823), (-0.7858, -0.08739, 0.1197), (-0.7647, -0.08326, 0.1383), (-0.7411, -0.07865, 0.1537), (-0.7154, -0.07362, 0.165), (-0.8455, 0.003267, 0.02036), (-0.6948, 0.003267, 0.1704), (-0.8401, 0.003267, 0.04826), (-0.8288, 0.003267, 0.07432), (-0.8133, 0.003267, 0.09823), (-0.7946, 0.003267, 0.1197), (-0.773, 0.003267, 0.1383), (-0.749, 0.003267, 0.1537), (-0.7228, 0.003267, 0.165), (-0.8358, 0.1037, 0.02036), (-0.6879, 0.07478, 0.1704), (-0.8305, 0.1027, 0.04826), (-0.8194, 0.1005, 0.07432), (-0.8042, 0.09752, 0.09823), (-0.7858, 0.09392, 0.1197), (-0.7647, 0.08979, 0.1383), (-0.7411, 0.08518, 0.1537), (-0.7154, 0.08016, 0.165), (-0.807, 0.2003, 0.02036), (-0.6674, 0.1434, 0.1704), (-0.802, 0.1982, 0.04826), (-0.7915, 0.1939, 0.07432), (-0.7772, 0.1881, 0.09823), (-0.7598, 0.181, 0.1197), (-0.7399, 0.1729, 0.1383), (-0.7176, 0.1639, 0.1537), (-0.6934, 0.154, 0.165), (-0.7603, 0.2892, 0.02036), (-0.6343, 0.2065, 0.1704), (-0.7558, 0.2863, 0.04826), (-0.7463, 0.2801, 0.07432), (-0.7333, 0.2716, 0.09823), (-0.7177, 0.2613, 0.1197), (-0.6997, 0.2494, 0.1383), (-0.6796, 0.2363, 0.1537), (-0.6577, 0.2219, 0.165), (-0.6974, 0.3672, 0.02036), (-0.5899, 0.2616, 0.1704), (-0.6935, 0.3634, 0.04826), (-0.6854, 0.3555, 0.07432), (-0.6744, 0.3446, 0.09823), (-0.661, 0.3315, 0.1197), (-0.6457, 0.3164, 0.1383), (-0.6286, 0.2996, 0.1537), (-0.6099, 0.2812, 0.165), (-0.6208, 0.4312, 0.02036), (-0.536, 0.3065, 0.1704), (-0.6177, 0.4267, 0.04826), (-0.6113, 0.4173, 0.07432), (-0.6026, 0.4045, 0.09823), (-0.5921, 0.389, 0.1197), (-0.58, 0.3712, 0.1383), (-0.5665, 0.3514, 0.1537), (-0.5518, 0.3297, 0.165), (-0.5334, 0.4787, 0.02036), (-0.4748, 0.3398, 0.1704), (-0.5313, 0.4738, 0.04826), (-0.5269, 0.4633, 0.07432), (-0.5209, 0.449, 0.09823), (-0.5136, 0.4318, 0.1197), (-0.5052, 0.4119, 0.1383), (-0.4959, 0.3898, 0.1537), (-0.4857, 0.3656, 0.165), (-0.4386, 0.508, 0.02036), (-0.4087, 0.3602, 0.1704), (-0.4375, 0.5027, 0.04826), (-0.4352, 0.4916, 0.07432), (-0.4322, 0.4764, 0.09823), (-0.4285, 0.458, 0.1197), (-0.4242, 0.4369, 0.1383), (-0.4194, 0.4134, 0.1537), (-0.4142, 0.3877, 0.165), (-0.34, 0.3788, 0.1892), (-0.34, 0.5296, 0.03921), (-0.34, 0.4069, 0.1839), (-0.34, 0.4331, 0.1725), (-0.34, 0.4571, 0.1571), (-0.34, 0.4786, 0.1385), (-0.34, 0.4974, 0.1171), (-0.34, 0.5128, 0.09316), (-0.34, 0.5242, 0.0671), (-0.269, 0.3717, 0.1892), (-0.2391, 0.5195, 0.03921), (-0.2634, 0.3992, 0.1839), (-0.2582, 0.4249, 0.1725), (-0.2534, 0.4484, 0.1571), (-0.2492, 0.4695, 0.1385), (-0.2455, 0.4879, 0.1171), (-0.2424, 0.5031, 0.09316), (-0.2401, 0.5142, 0.0671), (-0.2006, 0.3506, 0.1892), (-0.142, 0.4895, 0.03921), (-0.1897, 0.3764, 0.1839), (-0.1795, 0.4006, 0.1725), (-0.1702, 0.4227, 0.1571), (-0.1618, 0.4426, 0.1385), (-0.1546, 0.4598, 0.1171), (-0.1485, 0.4741, 0.09316), (-0.1441, 0.4846, 0.0671), (-0.1373, 0.3162, 0.1892), (-0.05262, 0.4409, 0.03921), (-0.1216, 0.3394, 0.1839), (-0.1069, 0.3611, 0.1725), (-0.09336, 0.3809, 0.1571), (-0.08126, 0.3987, 0.1385), (-0.07073, 0.4142, 0.1171), (-0.06203, 0.427, 0.09316), (-0.05564, 0.4364, 0.0671), (-0.08172, 0.2698, 0.1892), (0.02576, 0.3754, 0.03921), (-0.06173, 0.2894, 0.1839), (-0.04306, 0.3078, 0.1725), (-0.02592, 0.3246, 0.1571), (-0.01057, 0.3397, 0.1385), (0.002788, 0.3528, 0.1171), (0.01383, 0.3637, 0.09316), (0.02193, 0.3717, 0.0671), (-0.03588, 0.2129, 0.1892), (0.09009, 0.2957, 0.03921), (-0.01245, 0.2283, 0.1839), (0.009433, 0.2427, 0.1725), (0.02951, 0.2559, 0.1571), (0.0475, 0.2677, 0.1385), (0.06316, 0.278, 0.1171), (0.0761, 0.2865, 0.09316), (0.08559, 0.2927, 0.0671), (-0.001691, 0.1478, 0.1892), (0.1379, 0.2047, 0.03921), (0.02427, 0.1584, 0.1839), (0.04852, 0.1683, 0.1725), (0.07077, 0.1773, 0.1571), (0.0907, 0.1855, 0.1385), (0.1081, 0.1925, 0.1171), (0.1224, 0.1984, 0.09316), (0.1329, 0.2026, 0.0671), (0.01942, 0.07702, 0.1892), (0.1673, 0.1059, 0.03921), (0.04693, 0.0824, 0.1839), (0.07262, 0.08743, 0.1725), (0.0962, 0.09204, 0.1571), (0.1173, 0.09617, 0.1385), (0.1357, 0.09976, 0.1171), (0.1509, 0.1027, 0.09316), (0.162, 0.1049, 0.0671), (0.02656, 0.003266, 0.1892), (0.1773, 0.003266, 0.03921), (0.05459, 0.003266, 0.1839), (0.08077, 0.003266, 0.1725), (0.1048, 0.003266, 0.1571), (0.1263, 0.003266, 0.1385), (0.145, 0.003266, 0.1171), (0.1605, 0.003266, 0.09316), (0.1719, 0.003266, 0.0671), (0.01942, -0.07049, 0.1892), (0.1673, -0.09941, 0.03921), (0.04693, -0.07587, 0.1839), (0.07262, -0.08089, 0.1725), (0.0962, -0.0855, 0.1571), (0.1173, -0.08964, 0.1385), (0.1357, -0.09323, 0.1171), (0.1509, -0.0962, 0.09316), (0.162, -0.09838, 0.0671), (-0.001691, -0.1413, 0.1892), (0.1379, -0.1981, 0.03921), (0.02427, -0.1519, 0.1839), (0.04852, -0.1618, 0.1725), (0.07077, -0.1708, 0.1571), (0.0907, -0.1789, 0.1385), (0.1081, -0.186, 0.1171), (0.1224, -0.1918, 0.09316), (0.1329, -0.1961, 0.0671), (-0.03588, -0.2064, 0.1892), (0.09009, -0.2891, 0.03921), (-0.01245, -0.2218, 0.1839), (0.009433, -0.2362, 0.1725), (0.02951, -0.2493, 0.1571), (0.0475, -0.2612, 0.1385), (0.06316, -0.2715, 0.1171), (0.0761, -0.2799, 0.09316), (0.08559, -0.2862, 0.0671), (-0.08172, -0.2632, 0.1892), (0.02576, -0.3689, 0.03921), (-0.06173, -0.2829, 0.1839), (-0.04306, -0.3012, 0.1725), (-0.02592, -0.3181, 0.1571), (-0.01057, -0.3332, 0.1385), (0.002788, -0.3463, 0.1171), (0.01383, -0.3572, 0.09316), (0.02193, -0.3651, 0.0671), (-0.1373, -0.3097, 0.1892), (-0.05262, -0.4343, 0.03921), (-0.1216, -0.3329, 0.1839), (-0.1069, -0.3545, 0.1725), (-0.09336, -0.3744, 0.1571), (-0.08126, -0.3922, 0.1385), (-0.07073, -0.4077, 0.1171), (-0.06203, -0.4205, 0.09316), (-0.05564, -0.4299, 0.0671), (-0.2006, -0.3441, 0.1892), (-0.142, -0.483, 0.03921), (-0.1897, -0.3699, 0.1839), (-0.1795, -0.394, 0.1725), (-0.1702, -0.4162, 0.1571), (-0.1618, -0.436, 0.1385), (-0.1546, -0.4533, 0.1171), (-0.1485, -0.4676, 0.09316), (-0.1441, -0.478, 0.0671), (-0.269, -0.3652, 0.1892), (-0.2391, -0.5129, 0.03921), (-0.2634, -0.3927, 0.1839), (-0.2582, -0.4183, 0.1725), (-0.2534, -0.4419, 0.1571), (-0.2492, -0.463, 0.1385), (-0.2455, -0.4814, 0.1171), (-0.2424, -0.4965, 0.09316), (-0.2401, -0.5077, 0.0671), (-0.34, -0.3723, 0.1892), (-0.34, -0.523, 0.03921), (-0.34, -0.4003, 0.1839), (-0.34, -0.4265, 0.1725), (-0.34, -0.4506, 0.1571), (-0.34, -0.4721, 0.1385), (-0.34, -0.4908, 0.1171), (-0.34, -0.5063, 0.09316), (-0.34, -0.5177, 0.0671), (-0.411, -0.3652, 0.1892), (-0.4409, -0.5129, 0.03921), (-0.4166, -0.3927, 0.1839), (-0.4217, -0.4183, 0.1725), (-0.4265, -0.4419, 0.1571), (-0.4308, -0.463, 0.1385), (-0.4345, -0.4814, 0.1171), (-0.4376, -0.4965, 0.09316), (-0.4398, -0.5077, 0.0671), (-0.4794, -0.3441, 0.1892), (-0.5379, -0.483, 0.03921), (-0.4903, -0.3699, 0.1839), (-0.5004, -0.394, 0.1725), (-0.5098, -0.4162, 0.1571), (-0.5181, -0.436, 0.1385), (-0.5254, -0.4533, 0.1171), (-0.5314, -0.4676, 0.09316), (-0.5358, -0.478, 0.0671), (-0.5426, -0.3097, 0.1892), (-0.6273, -0.4343, 0.03921), (-0.5584, -0.3329, 0.1839), (-0.5731, -0.3545, 0.1725), (-0.5866, -0.3744, 0.1571), (-0.5987, -0.3922, 0.1385), (-0.6092, -0.4077, 0.1171), (-0.6179, -0.4205, 0.09316), (-0.6243, -0.4299, 0.0671), (-0.5982, -0.2632, 0.1892), (-0.7057, -0.3689, 0.03921), (-0.6182, -0.2829, 0.1839), (-0.6369, -0.3012, 0.1725), (-0.654, -0.3181, 0.1571), (-0.6694, -0.3332, 0.1385), (-0.6827, -0.3463, 0.1171), (-0.6938, -0.3572, 0.09316), (-0.7019, -0.3651, 0.0671), (-0.6441, -0.2064, 0.1892), (-0.7701, -0.2891, 0.03921), (-0.6675, -0.2218, 0.1839), (-0.6894, -0.2362, 0.1725), (-0.7095, -0.2493, 0.1571), (-0.7275, -0.2612, 0.1385), (-0.7431, -0.2715, 0.1171), (-0.7561, -0.2799, 0.09316), (-0.7656, -0.2862, 0.0671), (-0.6783, -0.1413, 0.1892), (-0.8178, -0.1981, 0.03921), (-0.7042, -0.1519, 0.1839), (-0.7285, -0.1618, 0.1725), (-0.7507, -0.1708, 0.1571), (-0.7707, -0.1789, 0.1385), (-0.788, -0.186, 0.1171), (-0.8023, -0.1918, 0.09316), (-0.8129, -0.1961, 0.0671), (-0.6994, -0.07049, 0.1892), (-0.8473, -0.09941, 0.03921), (-0.7269, -0.07587, 0.1839), (-0.7526, -0.08089, 0.1725), (-0.7762, -0.0855, 0.1571), (-0.7973, -0.08963, 0.1385), (-0.8157, -0.09323, 0.1171), (-0.8309, -0.0962, 0.09316), (-0.842, -0.09838, 0.0671), (-0.7065, 0.003267, 0.1892), (-0.8572, 0.003267, 0.03921), (-0.7345, 0.003267, 0.1839), (-0.7607, 0.003267, 0.1725), (-0.7848, 0.003267, 0.1571), (-0.8063, 0.003267, 0.1385), (-0.825, 0.003267, 0.1171), (-0.8405, 0.003267, 0.09316), (-0.8518, 0.003267, 0.0671), (-0.6994, 0.07702, 0.1892), (-0.8473, 0.1059, 0.03921), (-0.7269, 0.0824, 0.1839), (-0.7526, 0.08743, 0.1725), (-0.7762, 0.09204, 0.1571), (-0.7973, 0.09617, 0.1385), (-0.8157, 0.09976, 0.1171), (-0.8309, 0.1027, 0.09316), (-0.842, 0.1049, 0.0671), (-0.6783, 0.1478, 0.1892), (-0.8178, 0.2047, 0.03921), (-0.7042, 0.1584, 0.1839), (-0.7285, 0.1683, 0.1725), (-0.7507, 0.1773, 0.1571), (-0.7707, 0.1855, 0.1385), (-0.788, 0.1925, 0.1171), (-0.8023, 0.1984, 0.09316), (-0.8129, 0.2027, 0.0671), (-0.6441, 0.2129, 0.1892), (-0.7701, 0.2957, 0.03921), (-0.6675, 0.2283, 0.1839), (-0.6894, 0.2427, 0.1725), (-0.7095, 0.2559, 0.1571), (-0.7275, 0.2677, 0.1385), (-0.7431, 0.278, 0.1171), (-0.7561, 0.2865, 0.09316), (-0.7656, 0.2927, 0.0671), (-0.5982, 0.2698, 0.1892), (-0.7057, 0.3754, 0.03921), (-0.6182, 0.2894, 0.1839), (-0.6369, 0.3078, 0.1725), (-0.654, 0.3246, 0.1571), (-0.6694, 0.3397, 0.1385), (-0.6827, 0.3528, 0.1171), (-0.6938, 0.3637, 0.09316), (-0.7019, 0.3717, 0.0671), (-0.5426, 0.3162, 0.1892), (-0.6273, 0.4409, 0.03921), (-0.5584, 0.3394, 0.1839), (-0.5731, 0.3611, 0.1725), (-0.5866, 0.3809, 0.1571), (-0.5987, 0.3987, 0.1385), (-0.6092, 0.4142, 0.1171), (-0.6179, 0.427, 0.09316), (-0.6243, 0.4364, 0.0671), (-0.4794, 0.3506, 0.1892), (-0.5379, 0.4895, 0.03921), (-0.4903, 0.3764, 0.1839), (-0.5004, 0.4006, 0.1725), (-0.5098, 0.4227, 0.1571), (-0.5181, 0.4426, 0.1385), (-0.5254, 0.4598, 0.1171), (-0.5314, 0.4741, 0.09316), (-0.5358, 0.4846, 0.0671), (-0.411, 0.3717, 0.1892), (-0.4409, 0.5195, 0.03921), (-0.4166, 0.3992, 0.1839), (-0.4217, 0.4249, 0.1725), (-0.4265, 0.4484, 0.1571), (-0.4308, 0.4695, 0.1385), (-0.4345, 0.4879, 0.1171), (-0.4376, 0.5031, 0.09316), (-0.4398, 0.5142, 0.0671), (-0.4373, -0.009092, 0.1892), (-0.4373, -0.009092, 0.1704), (-0.3807, -0.05526, 0.1892), (-0.3807, -0.05526, 0.1704), (-0.3966, -0.06008, 0.1892), (-0.3966, -0.06008, 0.1704), (-0.4196, -0.0494, 0.1892), (-0.4196, -0.0494, 0.1704), (-0.4047, -0.05886, 0.1892), (-0.4047, -0.05886, 0.1704), (-0.3551, 0.003266, 0.1892), (-0.3551, 0.003266, 0.1704), (-0.3559, -0.009092, 0.1892), (-0.3559, -0.009092, 0.1704), (-0.3582, -0.02098, 0.1892), (-0.3582, -0.02098, 0.1704), (-0.3735, -0.0494, 0.1892), (-0.3735, -0.0494, 0.1704), (-0.4311, -0.03193, 0.1892), (-0.4311, -0.03193, 0.1704), (-0.4349, -0.02098, 0.1892), (-0.4349, -0.02098, 0.1704), (-0.4259, -0.04153, 0.1892), (-0.4259, -0.04153, 0.1704), (-0.3672, -0.04153, 0.1892), (-0.3672, -0.04153, 0.1704), (-0.4124, -0.05526, 0.1892), (-0.4124, -0.05526, 0.1704), (-0.3885, -0.05886, 0.1892), (-0.3885, -0.05886, 0.1704), (-0.3621, -0.03193, 0.1892), (-0.3621, -0.03193, 0.1704), (-0.4381, 0.003266, 0.1892), (-0.4381, 0.003266, 0.1704), (-0.3559, 0.01562, 0.1892), (-0.3559, 0.01562, 0.1704), (-0.4373, 0.01562, 0.1892), (-0.4373, 0.01562, 0.1704), (-0.3582, 0.02751, 0.1892), (-0.3582, 0.02751, 0.1704), (-0.4349, 0.02751, 0.1892), (-0.4349, 0.02751, 0.1704), (-0.3672, 0.04806, 0.1892), (-0.3672, 0.04806, 0.1704), (-0.3621, 0.03846, 0.1892), (-0.3621, 0.03846, 0.1704), (-0.4311, 0.03846, 0.1892), (-0.4311, 0.03846, 0.1704), (-0.4259, 0.04806, 0.1892), (-0.4259, 0.04806, 0.1704), (-0.4196, 0.05594, 0.1892), (-0.4196, 0.05594, 0.1704), (-0.3735, 0.05594, 0.1892), (-0.3735, 0.05594, 0.1704), (-0.3807, 0.06179, 0.1892), (-0.3807, 0.06179, 0.1704), (-0.4124, 0.06179, 0.1892), (-0.4124, 0.06179, 0.1704), (-0.3885, 0.06539, 0.1892), (-0.3885, 0.06539, 0.1704), (-0.4047, 0.06539, 0.1892), (-0.4047, 0.06539, 0.1704), (-0.3966, 0.06661, 0.1892), (-0.3966, 0.06661, 0.1704)], [], [(104, 103, 97, 105), (105, 97, 93, 106), (106, 93, 89, 107), (107, 89, 85, 108), (108, 85, 81, 109), (109, 81, 79, 110), (110, 79, 41, 111), (111, 41, 43, 112), (112, 43, 45, 113), (113, 45, 47, 114), (114, 47, 49, 115), (115, 49, 51, 116), (116, 51, 53, 117), (117, 53, 55, 118), (118, 55, 57, 119), (119, 57, 59, 120), (120, 59, 61, 121), (121, 61, 65, 122), (122, 65, 63, 123), (123, 63, 69, 124), (124, 69, 71, 125), (125, 71, 67, 126), (126, 67, 77, 127), (127, 77, 73, 128), (128, 73, 75, 129), (129, 75, 83, 130), (130, 83, 87, 131), (131, 87, 91, 132), (132, 91, 95, 133), (133, 95, 99, 134), (92, 96, 466, 475), (134, 99, 101, 135), (135, 101, 103, 104), (6, 7, 143, 142), (32, 34, 73, 77, 67, 71, 69, 63, 65, 61, 59, 57, 55, 53, 51, 49, 47, 45, 43, 35, 33), (37, 38, 39, 42, 44, 46, 48, 50, 52, 54, 56, 58, 60, 64, 62, 68, 70, 66, 76, 72, 36), (33, 35, 39, 38), (34, 32, 37, 36), (35, 34, 36, 39), (32, 33, 38, 37), (46, 44, 538, 547), (35, 43, 41, 79, 81, 85, 89, 93, 97, 103, 101, 99, 95, 91, 87, 83, 75, 73, 34), (52, 50, 565, 574), (50, 48, 556, 565), (82, 74, 682, 691), (42, 40, 520, 529), (44, 42, 529, 538), (78, 80, 502, 511), (465, 456, 735, 726, 717, 708, 699, 690, 681, 672, 776, 780, 784, 790, 792, 794, 800, 804, 806, 802, 798, 796, 786, 788, 782, 778, 754, 528, 519, 510, 501, 492, 483, 474), (64, 60, 610, 619), (90, 86, 700, 709), (60, 58, 601, 610), (80, 84, 493, 502), (68, 62, 628, 637), (84, 88, 484, 493), (54, 52, 574, 583), (98, 94, 718, 727), (86, 82, 691, 700), (36, 72, 74, 82, 86, 90, 94, 98, 100, 102, 96, 92, 88, 84, 80, 78, 40, 42, 39), (56, 54, 583, 592), (70, 68, 637, 646), (76, 66, 655, 664), (102, 100, 736, 457), (40, 78, 511, 520), (74, 72, 673, 682), (48, 46, 547, 556), (62, 64, 619, 628), (100, 98, 727, 736), (88, 92, 475, 484), (58, 56, 592, 601), (72, 76, 664, 673), (94, 90, 709, 718), (66, 70, 646, 655), (1, 0, 104, 105), (2, 1, 105, 106), (3, 2, 106, 107), (4, 3, 107, 108), (5, 4, 108, 109), (6, 5, 109, 110), (7, 6, 110, 111), (8, 7, 111, 112), (9, 8, 112, 113), (10, 9, 113, 114), (11, 10, 114, 115), (12, 11, 115, 116), (13, 12, 116, 117), (14, 13, 117, 118), (15, 14, 118, 119), (16, 15, 119, 120), (17, 16, 120, 121), (18, 17, 121, 122), (19, 18, 122, 123), (20, 19, 123, 124), (21, 20, 124, 125), (22, 21, 125, 126), (23, 22, 126, 127), (24, 23, 127, 128), (25, 24, 128, 129), (26, 25, 129, 130), (27, 26, 130, 131), (28, 27, 131, 132), (29, 28, 132, 133), (30, 29, 133, 134), (31, 30, 134, 135), (0, 31, 135, 104), (146, 147, 267, 258), (20, 21, 157, 156), (7, 8, 144, 143), (21, 22, 158, 157), (8, 9, 145, 144), (22, 23, 159, 158), (9, 10, 146, 145), (23, 24, 160, 159), (10, 11, 147, 146), (24, 25, 161, 160), (11, 12, 148, 147), (25, 26, 162, 161), (12, 13, 149, 148), (26, 27, 163, 162), (13, 14, 150, 149), (0, 1, 137, 136), (27, 28, 164, 163), (14, 15, 151, 150), (1, 2, 138, 137), (28, 29, 165, 164), (15, 16, 152, 151), (2, 3, 139, 138), (29, 30, 166, 165), (16, 17, 153, 152), (3, 4, 140, 139), (30, 31, 167, 166), (17, 18, 154, 153), (4, 5, 141, 140), (31, 0, 136, 167), (18, 19, 155, 154), (5, 6, 142, 141), (19, 20, 156, 155), (167, 136, 169, 447), (160, 161, 393, 384), (147, 148, 276, 267), (161, 162, 402, 393), (148, 149, 285, 276), (162, 163, 411, 402), (149, 150, 294, 285), (163, 164, 420, 411), (150, 151, 303, 294), (168, 178, 187, 196, 205, 214, 223, 232, 241, 755, 779, 783, 789, 787, 797, 799, 803, 807, 805, 801, 795, 793, 791, 785, 781, 777, 385, 394, 403, 412, 421, 430, 439, 448), (164, 165, 429, 420), (151, 152, 312, 303), (138, 139, 195, 186), (165, 166, 438, 429), (152, 153, 321, 312), (139, 140, 204, 195), (166, 167, 447, 438), (153, 154, 330, 321), (140, 141, 213, 204), (154, 155, 339, 330), (141, 142, 222, 213), (137, 138, 186, 177), (155, 156, 348, 339), (142, 143, 231, 222), (156, 157, 357, 348), (143, 144, 240, 231), (157, 158, 366, 357), (144, 145, 249, 240), (158, 159, 375, 366), (145, 146, 258, 249), (159, 160, 384, 375), (169, 177, 179, 176), (176, 179, 180, 175), (175, 180, 181, 174), (174, 181, 182, 173), (173, 182, 183, 172), (172, 183, 184, 171), (171, 184, 185, 170), (170, 185, 178, 168), (177, 186, 188, 179), (179, 188, 189, 180), (180, 189, 190, 181), (181, 190, 191, 182), (182, 191, 192, 183), (183, 192, 193, 184), (184, 193, 194, 185), (185, 194, 187, 178), (186, 195, 197, 188), (188, 197, 198, 189), (189, 198, 199, 190), (190, 199, 200, 191), (191, 200, 201, 192), (192, 201, 202, 193), (193, 202, 203, 194), (194, 203, 196, 187), (195, 204, 206, 197), (197, 206, 207, 198), (198, 207, 208, 199), (199, 208, 209, 200), (200, 209, 210, 201), (201, 210, 211, 202), (202, 211, 212, 203), (203, 212, 205, 196), (204, 213, 215, 206), (206, 215, 216, 207), (207, 216, 217, 208), (208, 217, 218, 209), (209, 218, 219, 210), (210, 219, 220, 211), (211, 220, 221, 212), (212, 221, 214, 205), (213, 222, 224, 215), (215, 224, 225, 216), (216, 225, 226, 217), (217, 226, 227, 218), (218, 227, 228, 219), (219, 228, 229, 220), (220, 229, 230, 221), (221, 230, 223, 214), (222, 231, 233, 224), (224, 233, 234, 225), (225, 234, 235, 226), (226, 235, 236, 227), (227, 236, 237, 228), (228, 237, 238, 229), (229, 238, 239, 230), (230, 239, 232, 223), (231, 240, 242, 233), (233, 242, 243, 234), (234, 243, 244, 235), (235, 244, 245, 236), (236, 245, 246, 237), (237, 246, 247, 238), (238, 247, 248, 239), (239, 248, 241, 232), (240, 249, 251, 242), (242, 251, 252, 243), (243, 252, 253, 244), (244, 253, 254, 245), (245, 254, 255, 246), (246, 255, 256, 247), (247, 256, 257, 248), (248, 257, 250, 241), (249, 258, 260, 251), (251, 260, 261, 252), (252, 261, 262, 253), (253, 262, 263, 254), (254, 263, 264, 255), (255, 264, 265, 256), (256, 265, 266, 257), (257, 266, 259, 250), (258, 267, 269, 260), (260, 269, 270, 261), (261, 270, 271, 262), (262, 271, 272, 263), (263, 272, 273, 264), (264, 273, 274, 265), (265, 274, 275, 266), (266, 275, 268, 259), (267, 276, 278, 269), (269, 278, 279, 270), (270, 279, 280, 271), (271, 280, 281, 272), (272, 281, 282, 273), (273, 282, 283, 274), (274, 283, 284, 275), (275, 284, 277, 268), (276, 285, 287, 278), (278, 287, 288, 279), (279, 288, 289, 280), (280, 289, 290, 281), (281, 290, 291, 282), (282, 291, 292, 283), (283, 292, 293, 284), (284, 293, 286, 277), (285, 294, 296, 287), (287, 296, 297, 288), (288, 297, 298, 289), (289, 298, 299, 290), (290, 299, 300, 291), (291, 300, 301, 292), (292, 301, 302, 293), (293, 302, 295, 286), (294, 303, 305, 296), (296, 305, 306, 297), (297, 306, 307, 298), (298, 307, 308, 299), (299, 308, 309, 300), (300, 309, 310, 301), (301, 310, 311, 302), (302, 311, 304, 295), (303, 312, 314, 305), (305, 314, 315, 306), (306, 315, 316, 307), (307, 316, 317, 308), (308, 317, 318, 309), (309, 318, 319, 310), (310, 319, 320, 311), (311, 320, 313, 304), (312, 321, 323, 314), (314, 323, 324, 315), (315, 324, 325, 316), (316, 325, 326, 317), (317, 326, 327, 318), (318, 327, 328, 319), (319, 328, 329, 320), (320, 329, 322, 313), (321, 330, 332, 323), (323, 332, 333, 324), (324, 333, 334, 325), (325, 334, 335, 326), (326, 335, 336, 327), (327, 336, 337, 328), (328, 337, 338, 329), (329, 338, 331, 322), (330, 339, 341, 332), (332, 341, 342, 333), (333, 342, 343, 334), (334, 343, 344, 335), (335, 344, 345, 336), (336, 345, 346, 337), (337, 346, 347, 338), (338, 347, 340, 331), (339, 348, 350, 341), (341, 350, 351, 342), (342, 351, 352, 343), (343, 352, 353, 344), (344, 353, 354, 345), (345, 354, 355, 346), (346, 355, 356, 347), (347, 356, 349, 340), (348, 357, 359, 350), (350, 359, 360, 351), (351, 360, 361, 352), (352, 361, 362, 353), (353, 362, 363, 354), (354, 363, 364, 355), (355, 364, 365, 356), (356, 365, 358, 349), (357, 366, 368, 359), (359, 368, 369, 360), (360, 369, 370, 361), (361, 370, 371, 362), (362, 371, 372, 363), (363, 372, 373, 364), (364, 373, 374, 365), (365, 374, 367, 358), (366, 375, 377, 368), (368, 377, 378, 369), (369, 378, 379, 370), (370, 379, 380, 371), (371, 380, 381, 372), (372, 381, 382, 373), (373, 382, 383, 374), (374, 383, 376, 367), (375, 384, 386, 377), (377, 386, 387, 378), (378, 387, 388, 379), (379, 388, 389, 380), (380, 389, 390, 381), (381, 390, 391, 382), (382, 391, 392, 383), (383, 392, 385, 376), (384, 393, 395, 386), (386, 395, 396, 387), (387, 396, 397, 388), (388, 397, 398, 389), (389, 398, 399, 390), (390, 399, 400, 391), (391, 400, 401, 392), (392, 401, 394, 385), (393, 402, 404, 395), (395, 404, 405, 396), (396, 405, 406, 397), (397, 406, 407, 398), (398, 407, 408, 399), (399, 408, 409, 400), (400, 409, 410, 401), (401, 410, 403, 394), (402, 411, 413, 404), (404, 413, 414, 405), (405, 414, 415, 406), (406, 415, 416, 407), (407, 416, 417, 408), (408, 417, 418, 409), (409, 418, 419, 410), (410, 419, 412, 403), (411, 420, 422, 413), (413, 422, 423, 414), (414, 423, 424, 415), (415, 424, 425, 416), (416, 425, 426, 417), (417, 426, 427, 418), (418, 427, 428, 419), (419, 428, 421, 412), (420, 429, 431, 422), (422, 431, 432, 423), (423, 432, 433, 424), (424, 433, 434, 425), (425, 434, 435, 426), (426, 435, 436, 427), (427, 436, 437, 428), (428, 437, 430, 421), (429, 438, 440, 431), (431, 440, 441, 432), (432, 441, 442, 433), (433, 442, 443, 434), (434, 443, 444, 435), (435, 444, 445, 436), (436, 445, 446, 437), (437, 446, 439, 430), (438, 447, 449, 440), (440, 449, 450, 441), (441, 450, 451, 442), (442, 451, 452, 443), (443, 452, 453, 444), (444, 453, 454, 445), (445, 454, 455, 446), (446, 455, 448, 439), (447, 169, 176, 449), (449, 176, 175, 450), (450, 175, 174, 451), (451, 174, 173, 452), (452, 173, 172, 453), (453, 172, 171, 454), (454, 171, 170, 455), (455, 170, 168, 448), (136, 137, 177, 169), (466, 457, 464, 473), (473, 464, 463, 472), (472, 463, 462, 471), (471, 462, 461, 470), (470, 461, 460, 469), (469, 460, 459, 468), (468, 459, 458, 467), (467, 458, 456, 465), (475, 466, 473, 482), (482, 473, 472, 481), (481, 472, 471, 480), (480, 471, 470, 479), (479, 470, 469, 478), (478, 469, 468, 477), (477, 468, 467, 476), (476, 467, 465, 474), (484, 475, 482, 491), (491, 482, 481, 490), (490, 481, 480, 489), (489, 480, 479, 488), (488, 479, 478, 487), (487, 478, 477, 486), (486, 477, 476, 485), (485, 476, 474, 483), (493, 484, 491, 500), (500, 491, 490, 499), (499, 490, 489, 498), (498, 489, 488, 497), (497, 488, 487, 496), (496, 487, 486, 495), (495, 486, 485, 494), (494, 485, 483, 492), (502, 493, 500, 509), (509, 500, 499, 508), (508, 499, 498, 507), (507, 498, 497, 506), (506, 497, 496, 505), (505, 496, 495, 504), (504, 495, 494, 503), (503, 494, 492, 501), (511, 502, 509, 518), (518, 509, 508, 517), (517, 508, 507, 516), (516, 507, 506, 515), (515, 506, 505, 514), (514, 505, 504, 513), (513, 504, 503, 512), (512, 503, 501, 510), (520, 511, 518, 527), (527, 518, 517, 526), (526, 517, 516, 525), (525, 516, 515, 524), (524, 515, 514, 523), (523, 514, 513, 522), (522, 513, 512, 521), (521, 512, 510, 519), (529, 520, 527, 536), (536, 527, 526, 535), (535, 526, 525, 534), (534, 525, 524, 533), (533, 524, 523, 532), (532, 523, 522, 531), (531, 522, 521, 530), (530, 521, 519, 528), (538, 529, 536, 545), (545, 536, 535, 544), (544, 535, 534, 543), (543, 534, 533, 542), (542, 533, 532, 541), (541, 532, 531, 540), (540, 531, 530, 539), (539, 530, 528, 537), (547, 538, 545, 554), (554, 545, 544, 553), (553, 544, 543, 552), (552, 543, 542, 551), (551, 542, 541, 550), (550, 541, 540, 549), (549, 540, 539, 548), (548, 539, 537, 546), (556, 547, 554, 563), (563, 554, 553, 562), (562, 553, 552, 561), (561, 552, 551, 560), (560, 551, 550, 559), (559, 550, 549, 558), (558, 549, 548, 557), (557, 548, 546, 555), (565, 556, 563, 572), (572, 563, 562, 571), (571, 562, 561, 570), (570, 561, 560, 569), (569, 560, 559, 568), (568, 559, 558, 567), (567, 558, 557, 566), (566, 557, 555, 564), (574, 565, 572, 581), (581, 572, 571, 580), (580, 571, 570, 579), (579, 570, 569, 578), (578, 569, 568, 577), (577, 568, 567, 576), (576, 567, 566, 575), (575, 566, 564, 573), (583, 574, 581, 590), (590, 581, 580, 589), (589, 580, 579, 588), (588, 579, 578, 587), (587, 578, 577, 586), (586, 577, 576, 585), (585, 576, 575, 584), (584, 575, 573, 582), (592, 583, 590, 599), (599, 590, 589, 598), (598, 589, 588, 597), (597, 588, 587, 596), (596, 587, 586, 595), (595, 586, 585, 594), (594, 585, 584, 593), (593, 584, 582, 591), (601, 592, 599, 608), (608, 599, 598, 607), (607, 598, 597, 606), (606, 597, 596, 605), (605, 596, 595, 604), (604, 595, 594, 603), (603, 594, 593, 602), (602, 593, 591, 600), (610, 601, 608, 617), (617, 608, 607, 616), (616, 607, 606, 615), (615, 606, 605, 614), (614, 605, 604, 613), (613, 604, 603, 612), (612, 603, 602, 611), (611, 602, 600, 609), (619, 610, 617, 626), (626, 617, 616, 625), (625, 616, 615, 624), (624, 615, 614, 623), (623, 614, 613, 622), (622, 613, 612, 621), (621, 612, 611, 620), (620, 611, 609, 618), (628, 619, 626, 635), (635, 626, 625, 634), (634, 625, 624, 633), (633, 624, 623, 632), (632, 623, 622, 631), (631, 622, 621, 630), (630, 621, 620, 629), (629, 620, 618, 627), (637, 628, 635, 644), (644, 635, 634, 643), (643, 634, 633, 642), (642, 633, 632, 641), (641, 632, 631, 640), (640, 631, 630, 639), (639, 630, 629, 638), (638, 629, 627, 636), (646, 637, 644, 653), (653, 644, 643, 652), (652, 643, 642, 651), (651, 642, 641, 650), (650, 641, 640, 649), (649, 640, 639, 648), (648, 639, 638, 647), (647, 638, 636, 645), (655, 646, 653, 662), (662, 653, 652, 661), (661, 652, 651, 660), (660, 651, 650, 659), (659, 650, 649, 658), (658, 649, 648, 657), (657, 648, 647, 656), (656, 647, 645, 654), (664, 655, 662, 671), (671, 662, 661, 670), (670, 661, 660, 669), (669, 660, 659, 668), (668, 659, 658, 667), (667, 658, 657, 666), (666, 657, 656, 665), (665, 656, 654, 663), (673, 664, 671, 680), (680, 671, 670, 679), (679, 670, 669, 678), (678, 669, 668, 677), (677, 668, 667, 676), (676, 667, 666, 675), (675, 666, 665, 674), (674, 665, 663, 672), (682, 673, 680, 689), (689, 680, 679, 688), (688, 679, 678, 687), (687, 678, 677, 686), (686, 677, 676, 685), (685, 676, 675, 684), (684, 675, 674, 683), (683, 674, 672, 681), (691, 682, 689, 698), (698, 689, 688, 697), (697, 688, 687, 696), (696, 687, 686, 695), (695, 686, 685, 694), (694, 685, 684, 693), (693, 684, 683, 692), (692, 683, 681, 690), (700, 691, 698, 707), (707, 698, 697, 706), (706, 697, 696, 705), (705, 696, 695, 704), (704, 695, 694, 703), (703, 694, 693, 702), (702, 693, 692, 701), (701, 692, 690, 699), (709, 700, 707, 716), (716, 707, 706, 715), (715, 706, 705, 714), (714, 705, 704, 713), (713, 704, 703, 712), (712, 703, 702, 711), (711, 702, 701, 710), (710, 701, 699, 708), (718, 709, 716, 725), (725, 716, 715, 724), (724, 715, 714, 723), (723, 714, 713, 722), (722, 713, 712, 721), (721, 712, 711, 720), (720, 711, 710, 719), (719, 710, 708, 717), (727, 718, 725, 734), (734, 725, 724, 733), (733, 724, 723, 732), (732, 723, 722, 731), (731, 722, 721, 730), (730, 721, 720, 729), (729, 720, 719, 728), (728, 719, 717, 726), (736, 727, 734, 743), (743, 734, 733, 742), (742, 733, 732, 741), (741, 732, 731, 740), (740, 731, 730, 739), (739, 730, 729, 738), (738, 729, 728, 737), (737, 728, 726, 735), (457, 736, 743, 464), (464, 743, 742, 463), (463, 742, 741, 462), (462, 741, 740, 461), (461, 740, 739, 460), (460, 739, 738, 459), (459, 738, 737, 458), (458, 737, 735, 456), (96, 102, 457, 466), (776, 777, 781, 780), (790, 791, 793, 792), (784, 785, 791, 790), (754, 755, 757, 756), (764, 765, 745, 744), (744, 745, 777, 776), (766, 767, 763, 762), (772, 773, 749, 748), (806, 807, 803, 802), (758, 759, 775, 774), (804, 805, 807, 806), (746, 747, 773, 772), (750, 751, 767, 766), (528, 754, 756, 758, 774, 768, 760, 746, 772, 748, 752, 770, 750, 766, 762, 764, 744, 776, 672, 663, 654, 645, 636, 627, 618, 609, 600, 591, 582, 573, 564, 555, 546, 537), (798, 799, 797, 796), (770, 771, 751, 750), (792, 793, 795, 794), (768, 769, 761, 760), (756, 757, 759, 758), (794, 795, 801, 800), (796, 797, 787, 786), (788, 789, 783, 782), (748, 749, 753, 752), (762, 763, 765, 764), (778, 779, 755, 754), (780, 781, 785, 784), (802, 803, 799, 798), (760, 761, 747, 746), (800, 801, 805, 804), (752, 753, 771, 770), (782, 783, 779, 778), (774, 775, 769, 768), (786, 787, 789, 788), (385, 777, 745, 765, 763, 767, 751, 771, 753, 749, 773, 747, 761, 769, 775, 759, 757, 755, 241, 250, 259, 268, 277, 286, 295, 304, 313, 322, 331, 340, 349, 358, 367, 376)])
me_plane_003.use_remesh_preserve_volume = False
me_plane_003.use_remesh_preserve_attributes = False
me_plane_003.use_mirror_vertex_groups = False
me_plane_003.update()
me_cube_002 = bpy.data.meshes.new('Cube.002')
me_cube_002.from_pydata([(-1.0, -1.0, -1.0), (-1.0, -1.0, 1.0), (-1.0, 1.0, -1.0), (-1.0, 1.0, 1.0), (1.0, -1.0, -1.0), (1.0, -1.0, 1.0), (1.0, 1.0, -1.0), (1.0, 1.0, 1.0)], [], [(0, 1, 3, 2), (2, 3, 7, 6), (6, 7, 5, 4), (4, 5, 1, 0), (2, 6, 4, 0), (7, 3, 1, 5)])
me_cube_002.use_remesh_preserve_volume = False
me_cube_002.use_remesh_preserve_attributes = False
me_cube_002.use_mirror_vertex_groups = False
me_cube_002.update()
me_cube_003 = bpy.data.meshes.new('Cube.003')
me_cube_003.from_pydata([(0.05764, 0.6869, 1.496), (0.166, 0.6763, 1.496), (0.2702, 0.6447, 1.496), (0.3662, 0.5933, 1.496), (0.4503, 0.5243, 1.496), (0.5194, 0.4401, 1.496), (0.5707, 0.3441, 1.496), (0.6023, 0.2399, 1.496), (0.613, 0.1316, 1.496), (0.6023, 0.02321, 1.496), (0.5707, -0.08098, 1.496), (0.5194, -0.177, 1.496), (0.4503, -0.2612, 1.496), (0.3662, -0.3302, 1.496), (0.2702, -0.3815, 1.496), (0.166, -0.4131, 1.496), (0.05764, -0.4238, 1.496), (-0.05071, -0.4131, 1.496), (-0.1549, -0.3815, 1.496), (-0.2509, -0.3302, 1.496), (-0.3351, -0.2611, 1.496), (-0.4041, -0.177, 1.496), (-0.4555, -0.08097, 1.496), (-0.4871, 0.02321, 1.496), (-0.4977, 0.1316, 1.496), (-0.4871, 0.2399, 1.496), (-0.4555, 0.3441, 1.496), (-0.4041, 0.4401, 1.496), (-0.3351, 0.5243, 1.496), (-0.2509, 0.5933, 1.496), (-0.1549, 0.6447, 1.496), (-0.0507, 0.6763, 1.496), (0.05764, -0.8556, 0.5491), (0.07938, -0.8569, 0.5408), (0.1003, -0.8605, 0.5162), (0.1195, -0.8664, 0.4763), (0.1364, -0.8744, 0.4225), (0.1503, -0.884, 0.357), (0.1606, -0.8951, 0.2823), (0.1669, -0.9071, 0.2011), (0.1691, -0.9195, 0.1168), (0.1669, -0.932, 0.03245), (0.1606, -0.944, -0.04865), (0.1503, -0.9551, -0.1234), (0.1364, -0.9647, -0.1889), (0.1195, -0.9727, -0.2427), (0.1003, -0.9786, -0.2826), (0.07938, -0.9822, -0.3072), (0.05764, -0.9835, -0.3156), (0.0359, -0.9822, -0.3072), (0.015, -0.9786, -0.2826), (-0.004263, -0.9727, -0.2427), (-0.02115, -0.9647, -0.1889), (-0.035, -0.9551, -0.1234), (-0.0453, -0.944, -0.04865), (-0.05164, -0.932, 0.03245), (-0.05378, -0.9195, 0.1168), (-0.05164, -0.9071, 0.2011), (-0.0453, -0.8951, 0.2823), (-0.035, -0.884, 0.357), (-0.02115, -0.8744, 0.4225), (-0.004263, -0.8664, 0.4763), (0.015, -0.8605, 0.5162), (0.0359, -0.8569, 0.5408), (-1.0, -0.6613, 1.0), (-1.0, 1.0, 1.0), (1.0, -0.6613, 1.0), (1.0, 1.0, 1.0), (-0.0453, -0.8767, -0.2719), (0.1606, -0.8767, -0.2719), (0.1503, -0.8888, -0.3432), (-0.035, -0.8888, -0.3432), (0.1364, -0.8994, -0.4057), (-0.02115, -0.8994, -0.4057), (0.1195, -0.9081, -0.457), (-0.004263, -0.9081, -0.457), (0.1003, -0.9145, -0.4952), (0.015, -0.9145, -0.4952), (0.07938, -0.9185, -0.5186), (0.0359, -0.9185, -0.5186), (0.05764, -0.9198, -0.5266), (0.1669, -0.8363, -0.03348), (0.1691, -0.85, -0.114), (-0.05378, -0.85, -0.114), (0.1669, -0.8636, -0.1945), (-0.05164, -0.8636, -0.1945), (0.1606, -0.8232, 0.04392), (-0.05164, -0.8363, -0.03348), (-0.035, -0.8112, 0.1153), (0.1503, -0.8112, 0.1153), (-0.0453, -0.8232, 0.04392), (-0.02115, -0.8006, 0.1778), (0.1364, -0.8006, 0.1778), (0.1003, -0.7854, 0.2672), (-0.004263, -0.7919, 0.2291), (0.1195, -0.7919, 0.2291), (0.07938, -0.7815, 0.2907), (0.015, -0.7854, 0.2672), (0.05764, -0.7801, 0.2986), (0.0359, -0.7815, 0.2907), (-0.3351, -0.2611, 1.0), (0.05764, 0.6869, 1.0), (-0.0507, 0.6763, 1.0), (-0.2509, -0.3302, 1.0), (-0.4041, -0.177, 1.0), (-0.4555, -0.08097, 1.0), (-0.2509, 0.5933, 1.0), (-0.1549, 0.6447, 1.0), (-0.4041, 0.4401, 1.0), (-0.3351, 0.5243, 1.0), (-0.4977, 0.1316, 1.0), (-0.4871, 0.2399, 1.0), (-0.4871, 0.02321, 1.0), (-0.4555, 0.3441, 1.0), (-0.1549, -0.3815, 1.0), (0.166, 0.6763, 1.0), (-0.05071, -0.4131, 1.0), (0.3662, 0.5933, 1.0), (0.05764, -0.4238, 1.0), (0.2702, 0.6447, 1.0), (0.5194, 0.4401, 1.0), (0.4503, 0.5243, 1.0), (0.3662, -0.3302, 1.0), (0.2702, -0.3815, 1.0), (0.166, -0.4131, 1.0), (0.6023, 0.2399, 1.0), (0.5707, -0.08098, 1.0), (0.5194, -0.177, 1.0), (0.4503, -0.2612, 1.0), (0.6023, 0.02321, 1.0), (0.5707, 0.3441, 1.0), (0.613, 0.1316, 1.0), (1.0, 1.0, -0.8165), (1.0, -0.9689, -0.8165), (-1.0, -0.9689, -0.8165), (-1.0, 1.0, -0.8165), (-0.804, -0.9689, -0.8165), (0.8279, -0.9689, -0.8165)], [], [(1, 0, 31, 30, 29, 28, 27, 26, 25, 24, 23, 22, 21, 20, 19, 18, 17, 16, 15, 14, 13, 12, 11, 10, 9, 8, 7, 6, 5, 4, 3, 2), (33, 32, 63, 62, 61, 60, 59, 58, 57, 56, 55, 54, 53, 52, 51, 50, 49, 48, 47, 46, 45, 44, 43, 42, 41, 40, 39, 38, 37, 36, 35, 34), (67, 65, 64, 110, 111, 113, 108, 109, 106, 107, 102, 101, 115, 119, 117, 121, 120, 130, 125, 131, 66), (84, 82, 40, 41), (72, 70, 43, 44), (70, 69, 42, 43), (87, 83, 56, 57), (81, 86, 38, 39), (82, 81, 39, 40), (89, 92, 36, 37), (98, 99, 63, 32), (79, 80, 48, 49), (88, 90, 58, 59), (80, 78, 47, 48), (99, 97, 62, 63), (92, 95, 35, 36), (75, 77, 50, 51), (95, 93, 34, 35), (74, 72, 44, 45), (94, 91, 60, 61), (90, 87, 57, 58), (76, 74, 45, 46), (73, 75, 51, 52), (68, 71, 53, 54), (96, 98, 32, 33), (86, 89, 37, 38), (83, 85, 55, 56), (69, 84, 41, 42), (77, 79, 49, 50), (97, 94, 61, 62), (93, 96, 33, 34), (78, 76, 46, 47), (85, 68, 54, 55), (91, 88, 59, 60), (71, 73, 52, 53), (129, 131, 8, 9), (128, 127, 11, 12), (127, 126, 10, 11), (111, 110, 24, 25), (125, 130, 6, 7), (131, 125, 7, 8), (120, 121, 4, 5), (101, 102, 31, 0), (116, 118, 16, 17), (108, 113, 26, 27), (118, 124, 15, 16), (102, 107, 30, 31), (121, 117, 3, 4), (103, 114, 18, 19), (117, 119, 2, 3), (122, 128, 12, 13), (106, 109, 28, 29), (113, 111, 25, 26), (123, 122, 13, 14), (100, 103, 19, 20), (105, 104, 21, 22), (115, 101, 0, 1), (130, 120, 5, 6), (110, 112, 23, 24), (126, 129, 9, 10), (114, 116, 17, 18), (107, 106, 29, 30), (119, 115, 1, 2), (112, 105, 22, 23), (124, 123, 14, 15), (109, 108, 27, 28), (66, 131, 129, 126, 127, 128, 122, 123, 124, 118, 116, 114, 103, 100, 104, 105, 112, 110, 64), (104, 100, 20, 21), (136, 137, 82, 84, 69, 70, 72, 74, 76, 78, 80, 79, 77, 75, 73, 71, 68, 85, 83), (132, 135, 65, 67), (135, 134, 64, 65), (134, 136, 83, 87, 90, 88, 91, 94, 97, 99, 98, 96, 93, 95, 92, 89, 86, 81, 82, 137, 133, 66, 64), (133, 132, 67, 66), (132, 133, 137, 136, 134, 135)])
_ca = me_cube_003.color_attributes.new('Col', 'BYTE_COLOR', 'CORNER')
_ca.data.foreach_set('color', [0.0, 0.0, 0.0, 0.0, 0.0, 0.0, 0.0, 0.0, 0.0, 0.0, 0.0, 0.0, 0.0, 0.0, 0.0, 0.0, 0.0, 0.0, 0.0, 0.0, 0.0, 0.0, 0.0, 0.0, 0.0, 0.0, 0.0, 0.0, 0.0, 0.0, 0.0, 0.0, 0.0, 0.0, 0.0, 0.0, 0.0, 0.0, 0.0, 0.0, 0.0, 0.0, 0.0, 0.0, 0.0, 0.0, 0.0, 0.0, 0.0, 0.0, 0.0, 0.0, 0.0, 0.0, 0.0, 0.0, 0.0, 0.0, 0.0, 0.0, 0.0, 0.0, 0.0, 0.0, 0.0, 0.0, 0.0, 0.0, 0.0, 0.0, 0.0, 0.0, 0.0, 0.0, 0.0, 0.0, 0.0, 0.0, 0.0, 0.0, 0.0, 0.0, 0.0, 0.0, 0.0, 0.0, 0.0, 0.0, 0.0, 0.0, 0.0, 0.0, 0.0, 0.0, 0.0, 0.0, 0.0, 0.0, 0.0, 0.0, 0.0, 0.0, 0.0, 0.0, 0.0, 0.0, 0.0, 0.0, 0.0, 0.0, 0.0, 0.0, 0.0, 0.0, 0.0, 0.0, 0.0, 0.0, 0.0, 0.0, 0.0, 0.0, 0.0, 0.0, 0.0, 0.0, 0.0, 0.0, 0.0, 0.0, 0.0, 0.0, 0.0, 0.0, 0.0, 0.0, 0.0, 0.0, 0.0, 0.0, 0.0, 0.0, 0.0, 0.0, 0.0, 0.0, 0.0, 0.0, 0.0, 0.0, 0.0, 0.0, 0.0, 0.0, 0.0, 0.0, 0.0, 0.0, 0.0, 0.0, 0.0, 0.0, 0.0, 0.0, 0.0, 0.0, 0.0, 0.0, 0.0, 0.0, 0.0, 0.0, 0.0, 0.0, 0.0, 0.0, 0.0, 0.0, 0.0, 0.0, 0.0, 0.0, 0.0, 0.0, 0.0, 0.0, 0.0, 0.0, 0.0, 0.0, 0.0, 0.0, 0.0, 0.0, 0.0, 0.0, 0.0, 0.0, 0.0, 0.0, 0.0, 0.0, 0.0, 0.0, 0.0, 0.0, 0.0, 0.0, 0.0, 0.0, 0.0, 0.0, 0.0, 0.0, 0.0, 0.0, 0.0, 0.0, 0.0, 0.0, 0.0, 0.0, 0.0, 0.0, 0.0, 0.0, 0.0, 0.0, 0.0, 0.0, 0.0, 0.0, 0.0, 0.0, 0.0, 0.0, 0.0, 0.0, 0.0, 0.0, 0.0, 0.0, 0.0, 0.0, 0.0, 0.0, 0.0, 0.0, 0.0, 0.0, 0.0, 0.0, 0.0, 0.0, 0.0, 0.0, 1.0, 1.0, 1.0, 1.0, 1.0, 1.0, 1.0, 1.0, 1.0, 1.0, 1.0, 1.0, 1.0, 1.0, 1.0, 1.0, 1.0, 1.0, 1.0, 1.0, 1.0, 1.0, 1.0, 1.0, 1.0, 1.0, 1.0, 1.0, 1.0, 1.0, 1.0, 1.0, 1.0, 1.0, 1.0, 1.0, 1.0, 1.0, 1.0, 1.0, 1.0, 1.0, 1.0, 1.0, 1.0, 1.0, 1.0, 1.0, 1.0, 1.0, 1.0, 1.0, 1.0, 1.0, 1.0, 1.0, 1.0, 1.0, 1.0, 1.0, 1.0, 1.0, 1.0, 1.0, 1.0, 1.0, 1.0, 1.0, 1.0, 1.0, 1.0, 1.0, 1.0, 1.0, 1.0, 1.0, 1.0, 1.0, 1.0, 1.0, 1.0, 1.0, 1.0, 1.0, 0.0, 0.0, 0.0, 0.0, 0.0, 0.0, 0.0, 0.0, 0.0, 0.0, 0.0, 0.0, 0.0, 0.0, 0.0, 0.0, 0.0, 0.0, 0.0, 0.0, 0.0, 0.0, 0.0, 0.0, 0.0, 0.0, 0.0, 0.0, 0.0, 0.0, 0.0, 0.0, 0.0, 0.0, 0.0, 0.0, 0.0, 0.0, 0.0, 0.0, 0.0, 0.0, 0.0, 0.0, 0.0, 0.0, 0.0, 0.0, 0.0, 0.0, 0.0, 0.0, 0.0, 0.0, 0.0, 0.0, 0.0, 0.0, 0.0, 0.0, 0.0, 0.0, 0.0, 0.0, 0.0, 0.0, 0.0, 0.0, 0.0, 0.0, 0.0, 0.0, 0.0, 0.0, 0.0, 0.0, 0.0, 0.0, 0.0, 0.0, 0.0, 0.0, 0.0, 0.0, 0.0, 0.0, 0.0, 0.0, 0.0, 0.0, 0.0, 0.0, 0.0, 0.0, 0.0, 0.0, 0.0, 0.0, 0.0, 0.0, 0.0, 0.0, 0.0, 0.0, 0.0, 0.0, 0.0, 0.0, 0.0, 0.0, 0.0, 0.0, 0.0, 0.0, 0.0, 0.0, 0.0, 0.0, 0.0, 0.0, 0.0, 0.0, 0.0, 0.0, 0.0, 0.0, 0.0, 0.0, 0.0, 0.0, 0.0, 0.0, 0.0, 0.0, 0.0, 0.0, 0.0, 0.0, 0.0, 0.0, 0.0, 0.0, 0.0, 0.0, 0.0, 0.0, 0.0, 0.0, 0.0, 0.0, 0.0, 0.0, 0.0, 0.0, 0.0, 0.0, 0.0, 0.0, 0.0, 0.0, 0.0, 0.0, 0.0, 0.0, 0.0, 0.0, 0.0, 0.0, 0.0, 0.0, 0.0, 0.0, 0.0, 0.0, 0.0, 0.0, 0.0, 0.0, 0.0, 0.0, 0.0, 0.0, 0.0, 0.0, 0.0, 0.0, 0.0, 0.0, 0.0, 0.0, 0.0, 0.0, 0.0, 0.0, 0.0, 0.0, 0.0, 0.0, 0.0, 0.0, 0.0, 0.0, 0.0, 0.0, 0.0, 0.0, 0.0, 0.0, 0.0, 0.0, 0.0, 0.0, 0.0, 0.0, 0.0, 0.0, 0.0, 0.0, 0.0, 0.0, 0.0, 0.0, 0.0, 0.0, 0.0, 0.0, 0.0, 0.0, 0.0, 0.0, 0.0, 0.0, 0.0, 0.0, 0.0, 0.0, 0.0, 0.0, 0.0, 0.0, 0.0, 0.0, 0.0, 0.0, 0.0, 0.0, 0.0, 0.0, 0.0, 0.0, 0.0, 0.0, 0.0, 0.0, 0.0, 0.0, 0.0, 0.0, 0.0, 0.0, 0.0, 0.0, 0.0, 0.0, 0.0, 0.0, 0.0, 0.0, 0.0, 0.0, 0.0, 0.0, 0.0, 0.0, 0.0, 0.0, 0.0, 0.0, 0.0, 0.0, 0.0, 0.0, 0.0, 0.0, 0.0, 0.0, 0.0, 0.0, 0.0, 0.0, 0.0, 0.0, 0.0, 0.0, 0.0, 0.0, 0.0, 0.0, 0.0, 0.0, 0.0, 0.0, 0.0, 0.0, 0.0, 0.0, 0.0, 0.0, 0.0, 0.0, 0.0, 0.0, 0.0, 0.0, 0.0, 0.0, 0.0, 0.0, 0.0, 0.0, 0.0, 0.0, 0.0, 0.0, 0.0, 0.0, 0.0, 0.0, 0.0, 0.0, 0.0, 0.0, 0.0, 0.0, 0.0, 0.0, 0.0, 0.0, 0.0, 0.0, 0.0, 0.0, 0.0, 0.0, 0.0, 0.0, 0.0, 0.0, 0.0, 0.0, 0.0, 0.0, 0.0, 0.0, 0.0, 0.0, 0.0, 0.0, 0.0, 0.0, 0.0, 0.0, 0.0, 0.0, 0.0, 0.0, 0.0, 0.0, 0.0, 0.0, 0.0, 0.0, 0.0, 0.0, 0.0, 0.0, 0.0, 0.0, 0.0, 0.0, 0.0, 0.0, 0.0, 0.0, 0.0, 0.0, 0.0, 0.0, 0.0, 0.0, 0.0, 0.0, 0.0, 0.0, 0.0, 0.0, 0.0, 0.0, 0.0, 0.0, 0.0, 0.0, 0.0, 0.0, 0.0, 0.0, 0.0, 0.0, 0.0, 0.0, 0.0, 0.0, 0.0, 0.0, 0.0, 0.0, 0.0, 0.0, 0.0, 0.0, 0.0, 0.0, 0.0, 0.0, 0.0, 0.0, 0.0, 0.0, 0.0, 0.0, 0.0, 0.0, 0.0, 0.0, 0.0, 0.0, 0.0, 0.0, 0.0, 0.0, 0.0, 0.0, 0.0, 0.0, 0.0, 0.0, 0.0, 0.0, 0.0, 0.0, 0.0, 0.0, 0.0, 0.0, 0.0, 0.0, 0.0, 0.0, 0.0, 0.0, 0.0, 0.0, 0.0, 0.0, 0.0, 0.0, 0.0, 0.0, 0.0, 0.0, 0.0, 0.0, 0.0, 0.0, 0.0, 0.0, 0.0, 0.0, 0.0, 0.0, 0.0, 0.0, 0.0, 0.0, 0.0, 0.0, 0.0, 0.0, 0.0, 0.0, 0.0, 0.0, 0.0, 0.0, 0.0, 0.0, 0.0, 0.0, 0.0, 0.0, 0.0, 0.0, 0.0, 0.0, 0.0, 0.0, 0.0, 0.0, 0.0, 0.0, 0.0, 0.0, 0.0, 0.0, 0.0, 0.0, 0.0, 0.0, 0.0, 0.0, 0.0, 0.0, 0.0, 0.0, 0.0, 0.0, 0.0, 0.0, 0.0, 0.0, 0.0, 0.0, 0.0, 0.0, 0.0, 0.0, 0.0, 0.0, 0.0, 0.0, 0.0, 0.0, 0.0, 0.0, 0.0, 0.0, 0.0, 0.0, 0.0, 0.0, 0.0, 0.0, 0.0, 0.0, 0.0, 0.0, 0.0, 0.0, 0.0, 0.0, 0.0, 0.0, 0.0, 0.0, 0.0, 0.0, 0.0, 0.0, 0.0, 0.0, 0.0, 0.0, 0.0, 0.0, 0.0, 0.0, 0.0, 0.0, 0.0, 0.0, 0.0, 0.0, 0.0, 0.0, 0.0, 0.0, 0.0, 0.0, 0.0, 0.0, 0.0, 0.0, 0.0, 0.0, 0.0, 0.0, 0.0, 0.0, 0.0, 0.0, 0.0, 0.0, 0.0, 0.0, 0.0, 0.0, 0.0, 0.0, 0.0, 0.0, 0.0, 0.0, 0.0, 0.0, 0.0, 0.0, 0.0, 0.0, 0.0, 0.0, 0.0, 0.0, 0.0, 0.0, 0.0, 0.0, 0.0, 0.0, 0.0, 0.0, 0.0, 0.0, 0.0, 0.0, 0.0, 0.0, 0.0, 0.0, 0.0, 0.0, 0.0, 0.0, 0.0, 0.0, 0.0, 0.0, 0.0, 0.0, 0.0, 0.0, 0.0, 0.0, 0.0, 0.0, 0.0, 0.0, 0.0, 0.0, 0.0, 0.0, 0.0, 0.0, 0.0, 0.0, 0.0, 0.0, 0.0, 0.0, 0.0, 0.0, 0.0, 0.0, 0.0, 0.0, 0.0, 0.0, 0.0, 0.0, 0.0, 0.0, 0.0, 0.0, 0.0, 0.0, 0.0, 0.0, 0.0, 0.0, 0.0, 0.0, 0.0, 0.0, 0.0, 0.0, 0.0, 0.0, 0.0, 0.0, 0.0, 0.0, 0.0, 0.0, 0.0, 0.0, 0.0, 0.0, 0.0, 0.0, 0.0, 0.0, 0.0, 0.0, 0.0, 0.0, 0.0, 0.0, 0.0, 0.0, 0.0, 0.0, 0.0, 0.0, 0.0, 0.0, 0.0, 0.0, 0.0, 0.0, 0.0, 0.0, 0.0, 0.0, 0.0, 0.0, 0.0, 0.0, 0.0, 0.0, 0.0, 0.0, 0.0, 0.0, 0.0, 0.0, 0.0, 0.0, 0.0, 0.0, 0.0, 0.0, 0.0, 0.0, 0.0, 0.0, 0.0, 0.0, 0.0, 0.0, 0.0, 0.0, 0.0, 0.0, 0.0, 0.0, 0.0, 0.0, 0.0, 0.0, 0.0, 0.0, 0.0, 0.0, 0.0, 0.0, 0.0, 0.0, 0.0, 0.0, 0.0, 0.0, 0.0, 0.0, 0.0, 0.0, 0.0, 0.0, 0.0, 0.0, 0.0, 0.0, 0.0, 0.0, 0.0, 0.0, 0.0, 0.0, 0.0, 0.0, 0.0, 0.0, 0.0, 0.0, 0.0, 0.0, 0.0, 0.0, 0.0, 0.0, 0.0, 0.0, 0.0, 0.0, 0.0, 0.0, 0.0, 0.0, 0.0, 0.0, 0.0, 0.0, 0.0, 0.0, 0.0, 0.0, 0.0, 0.0, 0.0, 0.0, 0.0, 0.0, 0.0, 0.0, 0.0, 0.0, 0.0, 0.0, 0.0, 0.0, 0.0, 0.0, 0.0, 0.0, 0.0, 0.0, 0.0, 0.0, 0.0, 0.0, 0.0, 0.0, 0.0, 0.0, 0.0, 0.0, 0.0, 0.0, 0.0, 0.0, 0.0, 0.0, 0.0, 0.0, 0.0, 0.0, 0.0, 0.0, 0.0, 0.0, 0.0, 0.0, 0.0, 0.0, 0.0, 0.0, 0.0, 0.0, 0.0, 0.0, 0.0, 0.0, 0.0, 0.0, 0.0, 0.0, 0.0, 0.0, 0.0, 0.0, 0.0, 0.0, 0.0, 0.0, 0.0, 0.0, 0.0, 0.0, 0.0, 0.0, 0.0, 0.0, 0.0, 0.0, 0.0, 0.0, 0.0, 0.0, 0.0, 0.0, 0.0, 0.0, 0.0, 0.0, 0.0, 0.0, 0.0, 0.0, 0.0, 0.0, 0.0, 0.0, 0.0, 0.0, 0.0, 0.0, 0.0, 0.0, 0.0, 0.0, 0.0, 0.0, 0.0, 0.0, 0.0, 0.0, 0.0, 0.0, 0.0, 0.0, 0.0, 0.0, 0.0, 0.0, 0.0, 0.0, 0.0, 0.0, 0.0, 0.0, 0.0, 0.0, 0.0, 0.0, 0.0, 0.0, 0.0, 0.0, 0.0, 0.0, 0.0, 0.0, 0.0, 0.0, 0.0, 0.0, 0.0, 0.0, 0.0, 0.0, 0.0, 0.0, 0.0, 0.0, 0.0, 0.0, 0.0, 0.0, 0.0, 0.0, 0.0, 0.0, 0.0, 0.0, 0.0, 0.0, 0.0, 0.0, 0.0, 0.0, 0.0, 0.0, 0.0, 0.0, 0.0, 0.0, 0.0, 0.0, 0.0, 0.0, 0.0, 0.0, 0.0, 0.0, 0.0, 0.0, 0.0, 0.0, 0.0, 0.0, 1.0, 1.0, 1.0, 1.0, 1.0, 1.0, 1.0, 1.0, 1.0, 1.0, 1.0, 1.0, 1.0, 1.0, 1.0, 1.0, 1.0, 1.0, 1.0, 1.0, 1.0, 1.0, 1.0, 1.0, 1.0, 1.0, 1.0, 1.0, 1.0, 1.0, 1.0, 1.0, 1.0, 1.0, 1.0, 1.0, 1.0, 1.0, 1.0, 1.0, 1.0, 1.0, 1.0, 1.0, 1.0, 1.0, 1.0, 1.0, 1.0, 1.0, 1.0, 1.0, 1.0, 1.0, 1.0, 1.0, 1.0, 1.0, 1.0, 1.0, 1.0, 1.0, 1.0, 1.0, 1.0, 1.0, 1.0, 1.0, 1.0, 1.0, 1.0, 1.0, 1.0, 1.0, 1.0, 1.0, 0.0, 0.0, 0.0, 0.0, 0.0, 0.0, 0.0, 0.0, 0.0, 0.0, 0.0, 0.0, 0.0, 0.0, 0.0, 0.0, 1.0, 1.0, 1.0, 1.0, 1.0, 1.0, 1.0, 1.0, 1.0, 1.0, 1.0, 1.0, 1.0, 1.0, 1.0, 1.0, 1.0, 1.0, 1.0, 1.0, 1.0, 1.0, 1.0, 1.0, 1.0, 1.0, 1.0, 1.0, 1.0, 1.0, 1.0, 1.0, 1.0, 1.0, 1.0, 1.0, 1.0, 1.0, 1.0, 1.0, 1.0, 1.0, 1.0, 1.0, 1.0, 1.0, 1.0, 1.0, 1.0, 1.0, 1.0, 1.0, 1.0, 1.0, 1.0, 1.0, 1.0, 1.0, 1.0, 1.0, 1.0, 1.0, 1.0, 1.0, 1.0, 1.0, 1.0, 1.0, 1.0, 1.0, 1.0, 1.0, 1.0, 1.0, 1.0, 1.0, 1.0, 1.0, 1.0, 1.0, 1.0, 1.0, 1.0, 1.0, 1.0, 1.0, 1.0, 1.0, 1.0, 1.0, 1.0, 1.0, 1.0, 1.0, 1.0, 1.0, 1.0, 1.0, 1.0, 1.0, 1.0, 1.0, 1.0, 1.0, 1.0, 1.0, 1.0, 1.0, 1.0, 1.0, 1.0, 1.0, 1.0, 1.0, 1.0, 1.0, 1.0, 1.0, 1.0, 1.0, 1.0, 1.0, 1.0, 1.0, 1.0, 1.0, 1.0, 1.0, 1.0, 1.0, 1.0, 1.0, 1.0, 1.0, 1.0, 1.0, 1.0, 1.0, 1.0, 1.0, 1.0, 1.0, 1.0, 1.0, 1.0, 1.0, 1.0, 1.0, 1.0, 1.0, 1.0, 1.0, 1.0, 1.0, 1.0, 1.0, 1.0, 1.0, 1.0, 1.0, 1.0, 1.0, 1.0, 1.0, 1.0, 1.0, 1.0, 1.0, 1.0, 1.0, 1.0, 1.0, 1.0, 1.0, 1.0, 1.0, 1.0, 1.0, 1.0, 1.0, 1.0, 1.0, 1.0, 1.0, 1.0, 1.0, 1.0, 1.0, 1.0, 1.0, 1.0, 1.0, 1.0, 1.0, 1.0, 1.0, 1.0, 1.0, 1.0, 1.0, 1.0, 1.0, 1.0, 1.0, 1.0, 1.0, 1.0, 1.0, 1.0, 1.0, 1.0, 1.0, 1.0, 1.0, 1.0, 1.0, 0.0, 0.0, 0.0, 0.0, 0.0, 0.0, 0.0, 0.0, 0.0, 0.0, 0.0, 0.0, 0.0, 0.0, 0.0, 0.0, 0.0, 0.0, 0.0, 0.0, 0.0, 0.0, 0.0, 0.0])
me_cube_003.use_remesh_preserve_volume = False
me_cube_003.use_remesh_preserve_attributes = False
me_cube_003.use_mirror_vertex_groups = False
me_cube_003.update()
me_cube_007 = bpy.data.meshes.new('Cube.007')
me_cube_007.from_pydata([(-1.0, -1.0, -1.0), (-1.0, -1.0, 1.0), (-1.0, 1.0, -1.0), (-1.0, 1.0, 1.0), (1.0, -1.0, -1.0), (1.0, -1.0, 1.0), (1.0, 1.0, -1.0), (1.0, 1.0, 1.0)], [], [(0, 1, 3, 2), (2, 3, 7, 6), (6, 7, 5, 4), (4, 5, 1, 0), (2, 6, 4, 0), (7, 3, 1, 5)])
me_cube_007.use_remesh_preserve_volume = False
me_cube_007.use_remesh_preserve_attributes = False
me_cube_007.use_mirror_vertex_groups = False
me_cube_007.update()

# ---- objects
ob_toilet = bpy.data.objects.new('Toilet', me_cube_006)
ob_lock = bpy.data.objects.new('Lock', me_cube_005)
ob_water = bpy.data.objects.new('Water', me_cube_001)
ob_plane_001 = bpy.data.objects.new('Plane.001', me_plane_005)
ob_plane = bpy.data.objects.new('Plane', me_plane_004)
ob_bed_base = bpy.data.objects.new('Bed_base', me_plane_002)
ob_point = bpy.data.objects.new('Point', light_point)
ob_lamp = bpy.data.objects.new('Lamp', light_lamp)
ob_camera = bpy.data.objects.new('Camera', cam_camera)
ob_home_base = bpy.data.objects.new('Home-Base', me_cube)
ob_solar_panel_2 = bpy.data.objects.new('Solar Panel 2', me_plane_001)
ob_solar_panel_1 = bpy.data.objects.new('Solar Panel 1', me_plane)
ob_sink = bpy.data.objects.new('Sink', me_plane_003)
ob_water_001 = bpy.data.objects.new('Water.001', me_cube_002)
ob_stove = bpy.data.objects.new('Stove', me_cube_003)
ob_lid = bpy.data.objects.new('Lid', me_cube_007)

# ---- transforms, parenting, visibility, modifiers, constraints
ob_toilet.location = (-0.02581, 0.5434, 0.3219)
ob_toilet.scale = (0.45, 0.45, 0.32)
ob_toilet.lineart.crease_threshold = 0.0
ob_lock.location = (-0.006156, -1.027, 1.501)
ob_lock.scale = (2.0, 0.0125, 1.5)
ob_lock.lineart.crease_threshold = 0.0
ob_water.location = (0.4741, -0.09661, 0.8752)
ob_water.scale = (1.379, 0.9035, 0.09035)
ob_water.lineart.crease_threshold = 0.0
ob_plane_001.location = (1.971, -0.003463, 1.98)
ob_plane_001.rotation_euler = (0.0, 1.571, 0.0)
ob_plane_001.scale = (0.95, 0.95, 1.0)
ob_plane_001.lineart.crease_threshold = 0.0
ob_plane.location = (0.5275, 0.0004986, 2.965)
ob_plane.scale = (1.45, 0.965, 1.0)
ob_plane.lineart.crease_threshold = 0.0
ob_bed_base.location = (0.5143, -0.003103, 1.055)
ob_bed_base.scale = (1.45, 0.95, 1.0)
ob_bed_base.lineart.crease_threshold = 0.0
ob_point.location = (-4.008, -4.754, 2.762)
ob_point.lineart.crease_threshold = 0.0
ob_lamp.location = (4.076, 1.005, 5.904)
ob_lamp.rotation_euler = (0.6503, 0.05522, 1.866)
ob_lamp.lock_rotations_4d = False
ob_lamp.empty_display_type = 'ARROWS'
ob_lamp.color = (0.0, 0.0, 0.0, 0.0)
ob_lamp.lineart.crease_threshold = 0.0
ob_camera.location = (7.481, 2.833, 5.344)
ob_camera.rotation_euler = (1.22, -0.06131, 2.076)
ob_camera.lock_rotations_4d = False
ob_camera.empty_display_type = 'ARROWS'
ob_camera.color = (0.0, 0.0, 0.0, 0.0)
ob_camera.display_type = 'WIRE'
ob_camera.lineart.crease_threshold = 0.0
ob_home_base.location = (0.0, 0.0, 1.5)
ob_home_base.scale = (2.0, 1.0, 1.5)
ob_home_base.lock_rotations_4d = False
ob_home_base.empty_display_type = 'ARROWS'
ob_home_base.lineart.crease_threshold = 0.0
ob_solar_panel_2.location = (0.0, 0.6119, 3.354)
ob_solar_panel_2.rotation_euler = (-0.4363, -0.0, 0.0)
ob_solar_panel_2.scale = (2.25, 0.6798, 1.0)
ob_solar_panel_2.lineart.crease_threshold = 0.0
ob_solar_panel_1.location = (0.0, -0.6193, 3.354)
ob_solar_panel_1.rotation_euler = (0.4363, -0.0, 0.0)
ob_solar_panel_1.scale = (2.25, 0.6798, 1.0)
ob_solar_panel_1.lineart.crease_threshold = 0.0
ob_sink.location = (0.5116, -0.05244, 1.116)
ob_sink.scale = (1.45, 0.9, 1.0)
ob_sink.lineart.crease_threshold = 0.0
ob_water_001.location = (0.1257, 0.01557, 3.109)
ob_water_001.scale = (1.36, 0.8912, 0.08912)
ob_water_001.lineart.crease_threshold = 0.0
ob_stove.location = (0.4741, -0.5656, 0.5349)
ob_stove.scale = (0.45, 0.45, 0.095)
ob_stove.lineart.crease_threshold = 0.0
ob_lid.location = (-0.02581, 0.5434, 0.6954)
ob_lid.scale = (0.45, 0.45, 0.05)
ob_lid.lineart.crease_threshold = 0.0

# ---- collection membership
col_collection_1.objects.link(ob_toilet)
col_collection_1.objects.link(ob_lock)
col_collection_1.objects.link(ob_water)
col_collection_1.objects.link(ob_plane_001)
col_collection_1.objects.link(ob_plane)
col_collection_1.objects.link(ob_bed_base)
col_collection_1.objects.link(ob_point)
col_collection_1.objects.link(ob_lamp)
col_collection_1.objects.link(ob_camera)
col_collection_1.objects.link(ob_home_base)
col_collection_1.objects.link(ob_solar_panel_2)
col_collection_1.objects.link(ob_solar_panel_1)
col_collection_1.objects.link(ob_sink)
col_collection_1.objects.link(ob_water_001)
col_collection_1.objects.link(ob_stove)
col_collection_1.objects.link(ob_lid)

# ---- scene / render settings (as saved in the file)
scene.camera = ob_camera
scene.frame_start = 1; scene.frame_end = 250; scene.frame_set(1)
scene.render.engine = 'BLENDER_EEVEE_NEXT'
scene.render.resolution_percentage = 50
scene.render.dither_intensity = 0.0
scene.cycles.use_denoising = False
scene.cycles.samples = 128
scene.cycles.sampling_pattern = 'TABULATED_SOBOL'
scene.cycles.use_adaptive_sampling = False
scene.cycles.use_light_tree = False
scene.cycles.blur_glossy = 0.0
scene.cycles.sample_clamp_indirect = 0.0
scene.view_settings.view_transform = 'Standard'
bpy.context.view_layer.update()
